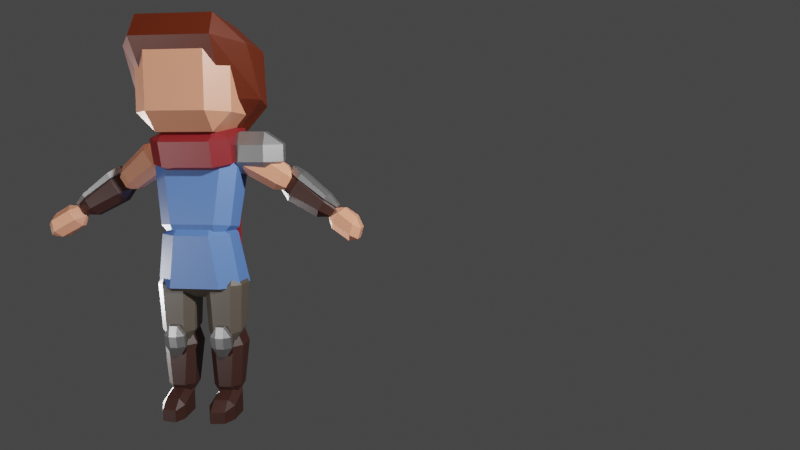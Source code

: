 # Source: Eben.blend  (saved by Blender 2.90.8; exported with 4.5.12 LTS)
import bpy
from mathutils import Matrix  # noqa: F401  (used for matrix-valued properties, if any)

bpy.ops.wm.read_factory_settings(use_empty=True)
scene = bpy.context.scene
scene.name = 'Scene'

# ---- collections
col_collection = bpy.data.collections.new('Collection'); scene.collection.children.link(col_collection)

# ---- materials (node trees are filled in below, after node groups)
mat_skin = bpy.data.materials.new('Skin')
mat_skin.alpha_threshold = 0.0
mat_skin.use_transparent_shadow = False
mat_skin.line_color = (0.0, 0.0, 0.0, 1.0)
mat_shirt = bpy.data.materials.new('Shirt')
mat_shirt.use_transparent_shadow = False
mat_pants = bpy.data.materials.new('Pants')
mat_pants.use_transparent_shadow = False
mat_leather = bpy.data.materials.new('Leather')
mat_leather.use_transparent_shadow = False
mat_material = bpy.data.materials.new('Material')
mat_material.use_transparent_shadow = False
mat_metal = bpy.data.materials.new('Metal')
mat_metal.use_transparent_shadow = False
mat_hair = bpy.data.materials.new('Hair')
mat_hair.use_transparent_shadow = False

# ---- material node trees
mat_skin.use_nodes = True; mat_skin.node_tree.nodes.clear()
_N = mat_skin.node_tree.nodes; _L = mat_skin.node_tree.links
n0 = _N.new('ShaderNodeOutputMaterial'); n0.name = 'Material Output'; n0.location = (300, 300)
n1 = _N.new('ShaderNodeBsdfPrincipled'); n1.name = 'Principled BSDF'; n1.location = (10, 300)
n1.distribution = 'GGX'
n1.subsurface_method = 'BURLEY'
n1.inputs[0].default_value = (0.5587, 0.2242, 0.133, 1.0)
n1.inputs[2].default_value = 0.4
n1.inputs[3].default_value = 1.45
n1.inputs[27].default_value = (0.0, 0.0, 0.0, 1.0)
n1.inputs[28].default_value = 1.0
_L.new(n1.outputs[0], n0.inputs[0])
n0.is_active_output = True
mat_shirt.use_nodes = True; mat_shirt.node_tree.nodes.clear()
_N = mat_shirt.node_tree.nodes; _L = mat_shirt.node_tree.links
n0 = _N.new('ShaderNodeBsdfPrincipled'); n0.name = 'Principled BSDF'; n0.location = (10, 300)
n0.distribution = 'GGX'
n0.subsurface_method = 'BURLEY'
n0.inputs[0].default_value = (0.06308, 0.138, 0.3792, 1.0)
n0.inputs[3].default_value = 1.45
n0.inputs[27].default_value = (0.0, 0.0, 0.0, 1.0)
n0.inputs[28].default_value = 1.0
n1 = _N.new('ShaderNodeOutputMaterial'); n1.name = 'Material Output'; n1.location = (300, 300)
_L.new(n0.outputs[0], n1.inputs[0])
n1.is_active_output = True
mat_pants.use_nodes = True; mat_pants.node_tree.nodes.clear()
_N = mat_pants.node_tree.nodes; _L = mat_pants.node_tree.links
n0 = _N.new('ShaderNodeBsdfPrincipled'); n0.name = 'Principled BSDF'; n0.location = (10, 300)
n0.distribution = 'GGX'
n0.subsurface_method = 'BURLEY'
n0.inputs[0].default_value = (0.05956, 0.04827, 0.03651, 1.0)
n0.inputs[3].default_value = 1.45
n0.inputs[27].default_value = (0.0, 0.0, 0.0, 1.0)
n0.inputs[28].default_value = 1.0
n1 = _N.new('ShaderNodeOutputMaterial'); n1.name = 'Material Output'; n1.location = (300, 300)
_L.new(n0.outputs[0], n1.inputs[0])
n1.is_active_output = True
mat_leather.use_nodes = True; mat_leather.node_tree.nodes.clear()
_N = mat_leather.node_tree.nodes; _L = mat_leather.node_tree.links
n0 = _N.new('ShaderNodeBsdfPrincipled'); n0.name = 'Principled BSDF'; n0.location = (10, 300)
n0.distribution = 'GGX'
n0.subsurface_method = 'BURLEY'
n0.inputs[0].default_value = (0.02539, 0.007355, 0.004765, 1.0)
n0.inputs[3].default_value = 1.45
n0.inputs[27].default_value = (0.0, 0.0, 0.0, 1.0)
n0.inputs[28].default_value = 1.0
n1 = _N.new('ShaderNodeOutputMaterial'); n1.name = 'Material Output'; n1.location = (300, 300)
_L.new(n0.outputs[0], n1.inputs[0])
n1.is_active_output = True
mat_material.use_nodes = True; mat_material.node_tree.nodes.clear()
_N = mat_material.node_tree.nodes; _L = mat_material.node_tree.links
n0 = _N.new('ShaderNodeBsdfPrincipled'); n0.name = 'Principled BSDF'; n0.location = (10, 300)
n0.distribution = 'GGX'
n0.subsurface_method = 'BURLEY'
n0.inputs[0].default_value = (0.1679, 0.007531, 0.01087, 1.0)
n0.inputs[3].default_value = 1.45
n0.inputs[27].default_value = (0.0, 0.0, 0.0, 1.0)
n0.inputs[28].default_value = 1.0
n1 = _N.new('ShaderNodeOutputMaterial'); n1.name = 'Material Output'; n1.location = (300, 300)
_L.new(n0.outputs[0], n1.inputs[0])
n1.is_active_output = True
mat_metal.use_nodes = True; mat_metal.node_tree.nodes.clear()
_N = mat_metal.node_tree.nodes; _L = mat_metal.node_tree.links
n0 = _N.new('ShaderNodeBsdfPrincipled'); n0.name = 'Principled BSDF'; n0.location = (10, 300)
n0.distribution = 'GGX'
n0.subsurface_method = 'BURLEY'
n0.inputs[0].default_value = (0.3672, 0.3672, 0.3672, 1.0)
n0.inputs[1].default_value = 1.0
n0.inputs[3].default_value = 1.45
n0.inputs[27].default_value = (0.0, 0.0, 0.0, 1.0)
n0.inputs[28].default_value = 1.0
n1 = _N.new('ShaderNodeOutputMaterial'); n1.name = 'Material Output'; n1.location = (300, 300)
_L.new(n0.outputs[0], n1.inputs[0])
n1.is_active_output = True
mat_hair.use_nodes = True; mat_hair.node_tree.nodes.clear()
_N = mat_hair.node_tree.nodes; _L = mat_hair.node_tree.links
n0 = _N.new('ShaderNodeBsdfPrincipled'); n0.name = 'Principled BSDF'; n0.location = (10, 300)
n0.distribution = 'GGX'
n0.subsurface_method = 'BURLEY'
n0.inputs[0].default_value = (0.07658, 0.009109, 0.0, 1.0)
n0.inputs[3].default_value = 1.45
n0.inputs[27].default_value = (0.0, 0.0, 0.0, 1.0)
n0.inputs[28].default_value = 1.0
n1 = _N.new('ShaderNodeOutputMaterial'); n1.name = 'Material Output'; n1.location = (300, 300)
_L.new(n0.outputs[0], n1.inputs[0])
n1.is_active_output = True

# ---- world
world_world = bpy.data.worlds.new('World'); scene.world = world_world
world_world.use_nodes = True; world_world.node_tree.nodes.clear()
_N = world_world.node_tree.nodes; _L = world_world.node_tree.links
n0 = _N.new('ShaderNodeOutputWorld'); n0.name = 'World Output'; n0.location = (300, 300)
n1 = _N.new('ShaderNodeBackground'); n1.name = 'Background'; n1.location = (10, 300)
n1.inputs[0].default_value = (0.05088, 0.05088, 0.05088, 1.0)
_L.new(n1.outputs[0], n0.inputs[0])
n0.is_active_output = True
world_world.color = (0.05088, 0.05088, 0.05088)
world_world.use_sun_shadow = False
world_world.sun_shadow_jitter_overblur = 0.0

# ---- cameras
cam_camera = bpy.data.cameras.new('Camera')
cam_camera.clip_end = 100.0
cam_camera.lens = 28.0
cam_camera.ortho_scale = 7.314

# ---- lights
light_light = bpy.data.lights.new('Light', 'POINT')
light_light.transmission_factor = 0.0
light_light.energy = 1000.0
light_light.shadow_soft_size = 0.1
light_light.shadow_maximum_resolution = 0.006
light_light.use_absolute_resolution = True
light_light_001 = bpy.data.lights.new('Light.001', 'POINT')
light_light_001.transmission_factor = 0.0
light_light_001.energy = 1000.0
light_light_001.shadow_soft_size = 0.1
light_light_001.shadow_maximum_resolution = 0.006
light_light_001.use_absolute_resolution = True
light_light_002 = bpy.data.lights.new('Light.002', 'POINT')
light_light_002.transmission_factor = 0.0
light_light_002.energy = 100.0
light_light_002.shadow_soft_size = 0.1
light_light_002.shadow_maximum_resolution = 0.006
light_light_002.use_absolute_resolution = True

# ---- meshes
me_cube_002 = bpy.data.meshes.new('Cube.002')
me_cube_002.from_pydata([(0.08364, 0.004079, 0.886), (0.07634, -0.07091, 0.9363), (0.1659, -0.05705, 0.8821), (0.1279, 0.007078, 0.578), (0.1199, 0.05228, 0.634), (0.2019, -0.009358, 0.632), (0.1659, -0.1625, 0.877), (0.07634, -0.1721, 0.9314), (0.08375, -0.223, 0.8742), (0.2019, -0.1422, 0.6256), (0.1198, -0.2026, 0.6226), (0.1279, -0.1333, 0.5712), (0.1351, 0.1069, 1.709), (0.1351, 0.01958, 1.796), (0.2224, 0.01958, 1.709), (0.1351, 0.01958, 1.349), (0.1351, 0.1069, 1.436), (0.2224, 0.01958, 1.436), (0.2224, -0.2536, 1.709), (0.1351, -0.2536, 1.796), (0.1351, -0.3409, 1.709), (0.2224, -0.2536, 1.436), (0.1351, -0.3409, 1.436), (0.1351, -0.2536, 1.349), (0.1352, 0.04436, 1.168), (0.1447, 0.01582, 1.251), (0.2007, -0.004542, 1.174), (0.09536, -0.06892, 0.827), (0.1036, -0.001761, 0.8971), (0.1693, -0.05032, 0.9042), (0.2007, -0.1415, 1.192), (0.1447, -0.1293, 1.27), (0.135, -0.1895, 1.197), (0.1693, -0.1617, 0.9188), (0.1038, -0.2095, 0.9258), (0.09536, -0.1739, 0.8408), (0.07748, -0.1284, 0.3369), (0.07458, -0.1706, 0.4001), (0.03505, -0.1314, 0.4081), (0.06469, -0.1805, 0.634), (0.06155, -0.1441, 0.7053), (0.02516, -0.1409, 0.634), (0.07748, -0.05086, 0.3531), (0.03471, -0.04829, 0.4254), (0.07432, -0.008406, 0.4326), (0.06155, -0.03519, 0.7053), (0.06499, 0.0009194, 0.634), (0.02544, -0.03863, 0.634), (0.1545, -0.1284, 0.3369), (0.1969, -0.1314, 0.4081), (0.1574, -0.1706, 0.4001), (0.1704, -0.1441, 0.7053), (0.1673, -0.1805, 0.634), (0.2068, -0.1409, 0.634), (0.1545, -0.05086, 0.3531), (0.1576, -0.008406, 0.4326), (0.1973, -0.04829, 0.4254), (0.1704, -0.03519, 0.7053), (0.2065, -0.03863, 0.634), (0.167, 0.0009194, 0.634), (0.09111, -0.1149, 0.06566), (0.08606, -0.1517, 0.1372), (0.04891, -0.1149, 0.1364), (0.07101, -0.1517, 0.3348), (0.06515, -0.1149, 0.4064), (0.03374, -0.1149, 0.3356), (0.09111, -0.06518, 0.06566), (0.04891, -0.05594, 0.1364), (0.08625, -0.01792, 0.1343), (0.06515, -0.01326, 0.4064), (0.07075, 0.01309, 0.3378), (0.03374, -0.0256, 0.3356), (0.1409, -0.1149, 0.06566), (0.1831, -0.1149, 0.1364), (0.1459, -0.1517, 0.1372), (0.1668, -0.1149, 0.4064), (0.161, -0.1517, 0.3348), (0.1982, -0.1149, 0.3356), (0.1409, -0.06518, 0.06566), (0.1457, -0.01792, 0.1343), (0.1831, -0.05594, 0.1364), (0.1668, -0.01326, 0.4064), (0.1982, -0.0256, 0.3356), (0.1612, 0.01309, 0.3378), (0.08806, -0.206, -0.009628), (0.08485, -0.2598, -0.004454), (0.06028, -0.2107, -0.004454), (0.08485, -0.2598, 0.05034), (0.08746, -0.215, 0.09295), (0.06028, -0.2107, 0.06296), (0.09425, -0.08666, -0.009628), (0.06673, -0.08639, -0.004454), (0.09688, -0.0334, -0.004454), (0.09467, -0.07783, 0.1409), (0.09688, -0.0334, 0.1287), (0.06673, -0.08639, 0.1052), (0.1517, -0.1969, -0.009628), (0.1791, -0.1932, -0.004454), (0.1517, -0.2503, -0.004454), (0.1517, -0.2069, 0.09369), (0.1517, -0.2503, 0.05034), (0.1791, -0.1932, 0.06364), (0.1517, -0.08666, -0.009628), (0.1517, -0.0334, -0.004454), (0.1791, -0.08666, -0.004454), (0.1517, -0.07673, 0.1401), (0.1791, -0.08666, 0.1028), (0.1517, -0.0334, 0.1287), (0.4213, -0.0328, 1.08), (0.3698, -0.08538, 1.111), (0.3441, -0.05178, 1.084), (0.2198, -0.1329, 1.2), (0.1566, -0.1167, 1.236), (0.1953, -0.09895, 1.172), (0.4159, -0.0008013, 1.082), (0.3369, -0.00868, 1.087), (0.3509, 0.02751, 1.119), (0.1419, -0.02903, 1.242), (0.1956, 0.01151, 1.21), (0.1828, -0.02456, 1.177), (0.4514, -0.03096, 1.126), (0.4166, -0.04735, 1.195), (0.4037, -0.08331, 1.163), (0.2052, -0.1137, 1.31), (0.2642, -0.1302, 1.268), (0.2781, -0.09388, 1.299), (0.446, 0.001041, 1.128), (0.3848, 0.02959, 1.171), (0.4094, -0.004252, 1.198), (0.1906, -0.02606, 1.316), (0.2657, -0.0195, 1.304), (0.24, 0.01423, 1.278), (0.6285, -0.0648, 0.9556), (0.5696, -0.09335, 0.9876), (0.5546, -0.05876, 0.9551), (0.4279, -0.07762, 1.062), (0.3755, -0.03673, 1.088), (0.4115, -0.04288, 1.03), (0.6322, -0.02784, 0.9531), (0.5586, -0.01897, 0.9524), (0.5807, 0.01598, 0.9801), (0.3806, 0.01354, 1.085), (0.4397, 0.03917, 1.054), (0.4163, 0.004438, 1.027), (0.6487, -0.06471, 0.9869), (0.6189, -0.05847, 1.055), (0.5955, -0.09324, 1.028), (0.4239, -0.03651, 1.163), (0.4696, -0.07743, 1.126), (0.4917, -0.04252, 1.154), (0.6525, -0.02775, 0.9844), (0.6066, 0.0161, 1.02), (0.623, -0.01868, 1.052), (0.429, 0.01376, 1.16), (0.4966, 0.0048, 1.151), (0.4814, 0.03936, 1.118), (0.7763, -0.1092, 0.907), (0.7429, -0.1425, 0.9288), (0.7511, -0.09169, 0.9623), (0.6708, -0.1157, 0.9785), (0.643, -0.0563, 0.9978), (0.6937, -0.0687, 1.002), (0.7752, -0.02455, 0.9075), (0.7503, -0.02777, 0.9628), (0.739, 0.01743, 0.9311), (0.6449, -0.03835, 0.9966), (0.6835, 0.01246, 0.9697), (0.697, -0.03472, 0.9996), (0.7621, -0.1112, 0.8573), (0.7174, -0.09816, 0.8475), (0.7282, -0.1459, 0.8789), (0.6119, -0.05644, 0.9497), (0.6412, -0.1145, 0.9321), (0.6287, -0.0678, 0.9015), (0.7609, -0.02652, 0.8578), (0.7244, 0.01748, 0.8807), (0.7165, -0.03034, 0.8478), (0.6137, -0.03849, 0.9484), (0.632, -0.03656, 0.8995), (0.6539, 0.01049, 0.9237), (0.03364, -0.08402, 1.168), (0.07058, -0.09037, 1.233), (0.03364, -0.1271, 1.229), (0.03364, -0.1084, 1.417), (0.03364, -0.1388, 1.349), (0.07058, -0.1021, 1.352), (0.03364, -0.01614, 1.175), (0.03364, 0.01429, 1.243), (0.07058, -0.02248, 1.24), (0.03364, -0.04054, 1.424), (0.07058, -0.03419, 1.359), (0.03364, 0.002577, 1.363), (-0.08364, 0.004079, 0.886), (-0.07634, -0.07091, 0.9363), (-0.1659, -0.05705, 0.8821), (-0.1279, 0.007078, 0.578), (-0.1199, 0.05228, 0.634), (-0.2019, -0.009358, 0.632), (-0.1659, -0.1625, 0.877), (-0.07634, -0.1721, 0.9314), (-0.08375, -0.223, 0.8742), (-0.2019, -0.1422, 0.6256), (-0.1198, -0.2026, 0.6226), (-0.1279, -0.1333, 0.5712), (-0.1351, 0.1069, 1.709), (-0.1351, 0.01958, 1.796), (-0.2224, 0.01958, 1.709), (-0.1351, 0.01958, 1.349), (-0.1351, 0.1069, 1.436), (-0.2224, 0.01958, 1.436), (-0.2224, -0.2536, 1.709), (-0.1351, -0.2536, 1.796), (-0.1351, -0.3409, 1.709), (-0.2224, -0.2536, 1.436), (-0.1351, -0.3409, 1.436), (-0.1351, -0.2536, 1.349), (-0.1352, 0.04436, 1.168), (-0.1447, 0.01582, 1.251), (-0.2007, -0.004542, 1.174), (-0.09536, -0.06892, 0.827), (-0.1036, -0.001761, 0.8971), (-0.1693, -0.05032, 0.9042), (-0.2007, -0.1415, 1.192), (-0.1447, -0.1293, 1.27), (-0.135, -0.1895, 1.197), (-0.1693, -0.1617, 0.9188), (-0.1038, -0.2095, 0.9258), (-0.09536, -0.1739, 0.8408), (-0.07748, -0.1284, 0.3369), (-0.07458, -0.1706, 0.4001), (-0.03505, -0.1314, 0.4081), (-0.06469, -0.1805, 0.634), (-0.06155, -0.1441, 0.7053), (-0.02516, -0.1409, 0.634), (-0.07748, -0.05086, 0.3531), (-0.03471, -0.04829, 0.4254), (-0.07432, -0.008406, 0.4326), (-0.06155, -0.03519, 0.7053), (-0.06499, 0.0009194, 0.634), (-0.02544, -0.03863, 0.634), (-0.1545, -0.1284, 0.3369), (-0.1969, -0.1314, 0.4081), (-0.1574, -0.1706, 0.4001), (-0.1704, -0.1441, 0.7053), (-0.1673, -0.1805, 0.634), (-0.2068, -0.1409, 0.634), (-0.1545, -0.05086, 0.3531), (-0.1576, -0.008406, 0.4326), (-0.1973, -0.04829, 0.4254), (-0.1704, -0.03519, 0.7053), (-0.2065, -0.03863, 0.634), (-0.167, 0.0009194, 0.634), (-0.09111, -0.1149, 0.06566), (-0.08606, -0.1517, 0.1372), (-0.04891, -0.1149, 0.1364), (-0.07101, -0.1517, 0.3348), (-0.06515, -0.1149, 0.4064), (-0.03374, -0.1149, 0.3356), (-0.09111, -0.06518, 0.06566), (-0.04891, -0.05594, 0.1364), (-0.08625, -0.01792, 0.1343), (-0.06515, -0.01326, 0.4064), (-0.07075, 0.01309, 0.3378), (-0.03374, -0.0256, 0.3356), (-0.1409, -0.1149, 0.06566), (-0.1831, -0.1149, 0.1364), (-0.1459, -0.1517, 0.1372), (-0.1668, -0.1149, 0.4064), (-0.161, -0.1517, 0.3348), (-0.1982, -0.1149, 0.3356), (-0.1409, -0.06518, 0.06566), (-0.1457, -0.01792, 0.1343), (-0.1831, -0.05594, 0.1364), (-0.1668, -0.01326, 0.4064), (-0.1982, -0.0256, 0.3356), (-0.1612, 0.01309, 0.3378), (-0.08806, -0.206, -0.009628), (-0.08485, -0.2598, -0.004454), (-0.06028, -0.2107, -0.004454), (-0.08485, -0.2598, 0.05034), (-0.08746, -0.215, 0.09295), (-0.06028, -0.2107, 0.06296), (-0.09425, -0.08666, -0.009628), (-0.06673, -0.08639, -0.004454), (-0.09688, -0.0334, -0.004454), (-0.09467, -0.07783, 0.1409), (-0.09688, -0.0334, 0.1287), (-0.06673, -0.08639, 0.1052), (-0.1517, -0.1969, -0.009628), (-0.1791, -0.1932, -0.004454), (-0.1517, -0.2503, -0.004454), (-0.1517, -0.2069, 0.09369), (-0.1517, -0.2503, 0.05034), (-0.1791, -0.1932, 0.06364), (-0.1517, -0.08666, -0.009628), (-0.1517, -0.0334, -0.004454), (-0.1791, -0.08666, -0.004454), (-0.1517, -0.07673, 0.1401), (-0.1791, -0.08666, 0.1028), (-0.1517, -0.0334, 0.1287), (-0.4213, -0.0328, 1.08), (-0.3698, -0.08538, 1.111), (-0.3441, -0.05178, 1.084), (-0.2198, -0.1329, 1.2), (-0.1566, -0.1167, 1.236), (-0.1953, -0.09895, 1.172), (-0.4159, -0.0008013, 1.082), (-0.3369, -0.00868, 1.087), (-0.3509, 0.02751, 1.119), (-0.1419, -0.02903, 1.242), (-0.1956, 0.01151, 1.21), (-0.1828, -0.02456, 1.177), (-0.4514, -0.03096, 1.126), (-0.4166, -0.04735, 1.195), (-0.4037, -0.08331, 1.163), (-0.2052, -0.1137, 1.31), (-0.2642, -0.1302, 1.268), (-0.2781, -0.09388, 1.299), (-0.446, 0.001041, 1.128), (-0.3848, 0.02959, 1.171), (-0.4094, -0.004252, 1.198), (-0.1906, -0.02606, 1.316), (-0.2657, -0.0195, 1.304), (-0.24, 0.01423, 1.278), (-0.6285, -0.0648, 0.9556), (-0.5696, -0.09335, 0.9876), (-0.5546, -0.05876, 0.9551), (-0.4279, -0.07762, 1.062), (-0.3755, -0.03673, 1.088), (-0.4115, -0.04288, 1.03), (-0.6322, -0.02784, 0.9531), (-0.5586, -0.01897, 0.9524), (-0.5807, 0.01598, 0.9801), (-0.3806, 0.01354, 1.085), (-0.4397, 0.03917, 1.054), (-0.4163, 0.004438, 1.027), (-0.6487, -0.06471, 0.9869), (-0.6189, -0.05847, 1.055), (-0.5955, -0.09324, 1.028), (-0.4239, -0.03651, 1.163), (-0.4696, -0.07743, 1.126), (-0.4917, -0.04252, 1.154), (-0.6525, -0.02775, 0.9844), (-0.6066, 0.0161, 1.02), (-0.623, -0.01868, 1.052), (-0.429, 0.01376, 1.16), (-0.4966, 0.0048, 1.151), (-0.4814, 0.03936, 1.118), (-0.7763, -0.1092, 0.907), (-0.7429, -0.1425, 0.9288), (-0.7511, -0.09169, 0.9623), (-0.6708, -0.1157, 0.9785), (-0.643, -0.0563, 0.9978), (-0.6937, -0.0687, 1.002), (-0.7752, -0.02455, 0.9075), (-0.7503, -0.02777, 0.9628), (-0.739, 0.01743, 0.9311), (-0.6449, -0.03835, 0.9966), (-0.6835, 0.01246, 0.9697), (-0.697, -0.03472, 0.9996), (-0.7621, -0.1112, 0.8573), (-0.7174, -0.09816, 0.8475), (-0.7282, -0.1459, 0.8789), (-0.6119, -0.05644, 0.9497), (-0.6412, -0.1145, 0.9321), (-0.6287, -0.0678, 0.9015), (-0.7609, -0.02652, 0.8578), (-0.7244, 0.01748, 0.8807), (-0.7165, -0.03034, 0.8478), (-0.6137, -0.03849, 0.9484), (-0.632, -0.03656, 0.8995), (-0.6539, 0.01049, 0.9237), (-0.03364, -0.08402, 1.168), (-0.07058, -0.09037, 1.233), (-0.03364, -0.1271, 1.229), (-0.03364, -0.1084, 1.417), (-0.03364, -0.1388, 1.349), (-0.07058, -0.1021, 1.352), (-0.03364, -0.01614, 1.175), (-0.03364, 0.01429, 1.243), (-0.07058, -0.02248, 1.24), (-0.03364, -0.04054, 1.424), (-0.07058, -0.03419, 1.359), (-0.03364, 0.002577, 1.363), (0.0, 0.007078, 0.578), (0.0, 0.05228, 0.634), (0.0, -0.1721, 0.9314), (0.0, -0.223, 0.8742), (0.0, -0.1333, 0.5712), (0.0, -0.2026, 0.6226), (0.0, -0.07091, 0.9363), (0.0, 0.004079, 0.886), (1.863e-10, 0.01958, 1.349), (1.863e-10, 0.1069, 1.436), (1.863e-10, -0.2536, 1.796), (1.863e-10, -0.3409, 1.709), (1.863e-10, -0.2536, 1.349), (1.863e-10, -0.3409, 1.436), (1.863e-10, 0.01958, 1.796), (1.863e-10, 0.1069, 1.709), (0.0, -0.06892, 0.827), (0.0, -0.001761, 0.8971), (0.0, -0.1293, 1.27), (0.0, -0.1895, 1.197), (0.0, -0.1739, 0.8408), (0.0, -0.2095, 0.9258), (0.0, 0.01582, 1.251), (0.0, 0.04436, 1.168), (0.0, -0.01614, 1.175), (0.0, 0.01429, 1.243), (0.0, -0.04054, 1.424), (0.0, 0.002577, 1.363), (0.0, -0.08402, 1.168), (0.0, -0.1271, 1.229), (0.0, -0.1084, 1.417), (0.0, -0.1388, 1.349), (-0.1195, -0.1663, 1.171), (-0.1195, -0.2378, 1.188), (-0.1897, -0.1757, 1.205), (-0.1195, -0.27, 1.303), (-0.1195, -0.2174, 1.354), (-0.1897, -0.2079, 1.32), (-0.1195, 0.04517, 1.23), (-0.1897, 0.03572, 1.264), (-0.1195, 0.09782, 1.281), (-0.1195, -0.005908, 1.413), (-0.1195, 0.06564, 1.397), (-0.1897, 0.003542, 1.379), (0.1195, -0.1663, 1.171), (0.1897, -0.1757, 1.205), (0.1195, -0.2378, 1.188), (0.1195, -0.2174, 1.354), (0.1195, -0.27, 1.303), (0.1897, -0.2079, 1.32), (0.1195, 0.04517, 1.23), (0.1195, 0.09782, 1.281), (0.1897, 0.03572, 1.264), (0.1195, -0.005908, 1.413), (0.1897, 0.003542, 1.379), (0.1195, 0.06564, 1.397), (0.4, -0.06851, 1.217), (0.3245, -0.1369, 1.213), (0.3158, -0.07533, 1.16), (0.2085, -0.1531, 1.213), (0.1172, -0.1079, 1.218), (0.1999, -0.09148, 1.16), (0.389, 0.01039, 1.224), (0.3048, 0.003574, 1.167), (0.2977, 0.05554, 1.229), (0.1062, -0.02901, 1.225), (0.1817, 0.03939, 1.229), (0.1889, -0.01258, 1.167), (0.401, -0.07519, 1.297), (0.3183, -0.09162, 1.355), (0.3255, -0.1436, 1.292), (0.1182, -0.1146, 1.297), (0.2095, -0.1597, 1.292), (0.2024, -0.1078, 1.355), (0.39, 0.003709, 1.304), (0.2987, 0.04886, 1.309), (0.3073, -0.01272, 1.361), (0.1072, -0.03569, 1.304), (0.1914, -0.02887, 1.361), (0.1827, 0.0327, 1.309), (-0.1753, -0.03494, 1.376), (-0.1723, -0.2163, 1.498), (-0.3042, -0.08018, 1.505), (-0.184, -0.3745, 1.75), (-0.1776, -0.3186, 1.853), (-0.2904, -0.2252, 1.736), (-0.1809, 0.04791, 1.361), (-0.288, 0.0454, 1.482), (-0.1761, 0.1649, 1.459), (-0.1451, 0.04328, 1.862), (-0.1465, 0.1634, 1.745), (-0.2774, 0.04434, 1.743), (0.1754, -0.03494, 1.376), (0.303, -0.08014, 1.505), (0.1715, -0.2163, 1.498), (0.1744, -0.3186, 1.853), (0.1809, -0.3745, 1.75), (0.2883, -0.2252, 1.736), (0.1809, 0.04791, 1.361), (0.1761, 0.1649, 1.459), (0.2881, 0.0454, 1.482), (0.1443, 0.04328, 1.862), (0.2766, 0.04427, 1.743), (0.1465, 0.1634, 1.745), (0.09623, -0.1695, 0.2889), (0.09623, -0.196, 0.334), (0.06401, -0.1779, 0.3371), (0.09623, -0.2054, 0.3882), (0.09623, -0.1958, 0.4396), (0.06401, -0.1874, 0.3914), (0.09623, -0.1492, 0.2924), (0.06401, -0.1576, 0.3407), (0.09623, -0.1396, 0.3438), (0.09623, -0.1756, 0.4432), (0.09623, -0.1491, 0.3981), (0.06401, -0.1671, 0.3949), (0.1325, -0.1695, 0.2889), (0.1647, -0.1779, 0.3371), (0.1325, -0.196, 0.334), (0.1325, -0.1958, 0.4396), (0.1325, -0.2054, 0.3882), (0.1647, -0.1874, 0.3914), (0.1325, -0.1492, 0.2924), (0.1325, -0.1396, 0.3438), (0.1647, -0.1576, 0.3407), (0.1325, -0.1756, 0.4432), (0.1647, -0.1671, 0.3949), (0.1325, -0.1491, 0.3981), (-0.1325, -0.1695, 0.2889), (-0.1325, -0.196, 0.334), (-0.1647, -0.1779, 0.3371), (-0.1325, -0.2054, 0.3882), (-0.1325, -0.1958, 0.4396), (-0.1647, -0.1874, 0.3914), (-0.1325, -0.1492, 0.2924), (-0.1647, -0.1576, 0.3407), (-0.1325, -0.1396, 0.3438), (-0.1325, -0.1756, 0.4432), (-0.1325, -0.1491, 0.3981), (-0.1647, -0.1671, 0.3949), (-0.09623, -0.1695, 0.2889), (-0.06401, -0.1779, 0.3371), (-0.09623, -0.196, 0.334), (-0.09623, -0.1958, 0.4396), (-0.09623, -0.2054, 0.3882), (-0.06401, -0.1874, 0.3914), (-0.09623, -0.1492, 0.2924), (-0.09623, -0.1396, 0.3438), (-0.06401, -0.1576, 0.3407), (-0.09623, -0.1756, 0.4432), (-0.06401, -0.1671, 0.3949), (-0.09623, -0.1491, 0.3981), (0.652, -0.0648, 1.002), (0.5983, -0.09335, 1.042), (0.5945, -0.05876, 1.028), (0.4696, -0.07762, 1.136), (0.4223, -0.03673, 1.17), (0.4645, -0.04288, 1.123), (0.6555, -0.02784, 0.9994), (0.5983, -0.01897, 1.025), (0.6088, 0.01598, 1.034), (0.4271, 0.01354, 1.166), (0.4808, 0.03917, 1.127), (0.4691, 0.004438, 1.119), (0.6601, -0.06471, 1.013), (0.6204, -0.05847, 1.063), (0.6087, -0.09324, 1.056), (0.4418, -0.03651, 1.196), (0.4863, -0.07743, 1.159), (0.4968, -0.04252, 1.167), (0.6637, -0.02775, 1.011), (0.6192, 0.0161, 1.048), (0.6242, -0.01868, 1.06), (0.4466, 0.01376, 1.193), (0.5014, 0.0048, 1.163), (0.4975, 0.03936, 1.15), (-0.652, -0.0648, 1.002), (-0.5983, -0.09335, 1.042), (-0.5945, -0.05876, 1.028), (-0.4696, -0.07762, 1.136), (-0.4223, -0.03673, 1.17), (-0.4645, -0.04288, 1.123), (-0.6555, -0.02784, 0.9994), (-0.5983, -0.01897, 1.025), (-0.6088, 0.01598, 1.034), (-0.4271, 0.01354, 1.166), (-0.4808, 0.03917, 1.127), (-0.4691, 0.004438, 1.119), (-0.6601, -0.06471, 1.013), (-0.6204, -0.05847, 1.063), (-0.6087, -0.09324, 1.056), (-0.4418, -0.03651, 1.196), (-0.4863, -0.07743, 1.159), (-0.4968, -0.04252, 1.167), (-0.6637, -0.02775, 1.011), (-0.6192, 0.0161, 1.048), (-0.6242, -0.01868, 1.06), (-0.4466, 0.01376, 1.193), (-0.5014, 0.0048, 1.163), (-0.4975, 0.03936, 1.15), (0.0004833, 0.03475, 0.6538), (0.0004833, 0.03475, 1.291), (0.0004833, 0.0766, 0.6538), (0.0004833, 0.0766, 1.291), (0.1305, 0.03475, 0.6538), (0.1305, 0.03475, 1.291), (0.1305, 0.0766, 0.6538), (0.1305, 0.0766, 1.291), (0.0004833, 0.03475, 0.7813), (0.0004833, 0.03475, 0.9088), (0.0004833, 0.03475, 1.036), (0.0004833, 0.03475, 1.164), (0.0004833, 0.0766, 1.164), (0.0004833, 0.0766, 1.036), (0.0004833, 0.0766, 0.9088), (0.0004833, 0.0766, 0.7813), (0.1305, 0.0766, 1.164), (0.1305, 0.0766, 1.036), (0.1305, 0.0766, 0.9088), (0.1305, 0.0766, 0.7813), (0.1305, 0.03475, 1.164), (0.1305, 0.03475, 1.036), (0.1305, 0.03475, 0.9088), (0.1305, 0.03475, 0.7813)], [], [(384, 3, 11, 388), (5, 2, 6, 9), (0, 1, 2), (3, 4, 5), (6, 7, 8), (9, 10, 11), (2, 5, 4, 0), (8, 10, 9, 6), (1, 7, 6, 2), (388, 11, 10, 389), (390, 1, 0, 391), (11, 3, 5, 9), (385, 391, 0, 4), (392, 15, 23, 396), (17, 14, 18, 21), (12, 13, 14), (15, 16, 17), (18, 19, 20), (21, 22, 23), (14, 17, 16, 12), (20, 22, 21, 18), (13, 19, 18, 14), (396, 23, 22, 397), (398, 13, 12, 399), (23, 15, 17, 21), (393, 399, 12, 16), (400, 27, 35, 404), (29, 26, 30, 33), (24, 25, 26), (27, 28, 29), (30, 31, 32), (33, 34, 35), (26, 29, 28, 24), (32, 34, 33, 30), (25, 31, 30, 26), (404, 35, 34, 405), (406, 25, 24, 407), (35, 27, 29, 33), (401, 407, 24, 28), (50, 52, 39, 37), (56, 58, 53, 49), (57, 45, 40, 51), (38, 41, 47, 43), (44, 46, 59, 55), (36, 37, 38), (39, 40, 41), (42, 43, 44), (45, 46, 47), (48, 49, 50), (51, 52, 53), (54, 55, 56), (57, 58, 59), (42, 36, 38, 43), (37, 39, 41, 38), (40, 45, 47, 41), (46, 44, 43, 47), (54, 42, 44, 55), (45, 57, 59, 46), (58, 56, 55, 59), (48, 54, 56, 49), (57, 51, 53, 58), (52, 50, 49, 53), (36, 48, 50, 37), (51, 40, 39, 52), (42, 54, 48, 36), (74, 76, 63, 61), (80, 82, 77, 73), (81, 69, 64, 75), (62, 65, 71, 67), (68, 70, 83, 79), (60, 61, 62), (63, 64, 65), (66, 67, 68), (69, 70, 71), (72, 73, 74), (75, 76, 77), (78, 79, 80), (81, 82, 83), (66, 60, 62, 67), (61, 63, 65, 62), (64, 69, 71, 65), (70, 68, 67, 71), (78, 66, 68, 79), (69, 81, 83, 70), (82, 80, 79, 83), (72, 78, 80, 73), (81, 75, 77, 82), (76, 74, 73, 77), (60, 72, 74, 61), (75, 64, 63, 76), (66, 78, 72, 60), (98, 100, 87, 85), (104, 106, 101, 97), (105, 93, 88, 99), (86, 89, 95, 91), (92, 94, 107, 103), (84, 85, 86), (87, 88, 89), (90, 91, 92), (93, 94, 95), (96, 97, 98), (99, 100, 101), (102, 103, 104), (105, 106, 107), (90, 84, 86, 91), (85, 87, 89, 86), (88, 93, 95, 89), (94, 92, 91, 95), (102, 90, 92, 103), (93, 105, 107, 94), (106, 104, 103, 107), (96, 102, 104, 97), (105, 99, 101, 106), (100, 98, 97, 101), (84, 96, 98, 85), (99, 88, 87, 100), (90, 102, 96, 84), (122, 124, 111, 109), (128, 130, 125, 121), (129, 117, 112, 123), (110, 113, 119, 115), (116, 118, 131, 127), (108, 109, 110), (111, 112, 113), (114, 115, 116), (117, 118, 119), (120, 121, 122), (123, 124, 125), (126, 127, 128), (129, 130, 131), (114, 108, 110, 115), (109, 111, 113, 110), (112, 117, 119, 113), (118, 116, 115, 119), (126, 114, 116, 127), (117, 129, 131, 118), (130, 128, 127, 131), (120, 126, 128, 121), (129, 123, 125, 130), (124, 122, 121, 125), (108, 120, 122, 109), (123, 112, 111, 124), (114, 126, 120, 108), (146, 148, 135, 133), (152, 154, 149, 145), (153, 141, 136, 147), (134, 137, 143, 139), (140, 142, 155, 151), (132, 133, 134), (135, 136, 137), (138, 139, 140), (141, 142, 143), (144, 145, 146), (147, 148, 149), (150, 151, 152), (153, 154, 155), (138, 132, 134, 139), (133, 135, 137, 134), (136, 141, 143, 137), (142, 140, 139, 143), (150, 138, 140, 151), (141, 153, 155, 142), (154, 152, 151, 155), (144, 150, 152, 145), (153, 147, 149, 154), (148, 146, 145, 149), (132, 144, 146, 133), (147, 136, 135, 148), (138, 150, 144, 132), (170, 157, 159, 172), (176, 169, 173, 178), (177, 171, 160, 165), (158, 163, 167, 161), (164, 175, 179, 166), (156, 158, 157), (159, 161, 160), (162, 164, 163), (165, 167, 166), (168, 170, 169), (171, 173, 172), (174, 176, 175), (177, 179, 178), (162, 163, 158, 156), (157, 158, 161, 159), (160, 161, 167, 165), (166, 167, 163, 164), (174, 175, 164, 162), (165, 166, 179, 177), (178, 179, 175, 176), (168, 169, 176, 174), (177, 178, 173, 171), (172, 173, 169, 170), (156, 157, 170, 168), (171, 172, 159, 160), (162, 156, 168, 174), (188, 190, 185, 181), (409, 411, 191, 187), (180, 181, 182), (183, 184, 185), (186, 187, 188), (189, 190, 191), (410, 189, 191, 411), (190, 188, 187, 191), (180, 186, 188, 181), (189, 183, 185, 190), (184, 182, 181, 185), (412, 180, 182, 413), (408, 186, 180, 412), (183, 414, 415, 184), (182, 184, 415, 413), (189, 410, 414, 183), (186, 408, 409, 187), (34, 32, 403, 405), (25, 406, 402, 31), (31, 402, 403, 32), (27, 400, 401, 28), (22, 20, 395, 397), (13, 398, 394, 19), (19, 394, 395, 20), (15, 392, 393, 16), (10, 8, 387, 389), (1, 390, 386, 7), (7, 386, 387, 8), (3, 384, 385, 4), (384, 388, 203, 195), (197, 201, 198, 194), (192, 194, 193), (195, 197, 196), (198, 200, 199), (201, 203, 202), (194, 192, 196, 197), (200, 198, 201, 202), (193, 194, 198, 199), (388, 389, 202, 203), (390, 391, 192, 193), (203, 201, 197, 195), (385, 196, 192, 391), (392, 396, 215, 207), (209, 213, 210, 206), (204, 206, 205), (207, 209, 208), (210, 212, 211), (213, 215, 214), (206, 204, 208, 209), (212, 210, 213, 214), (205, 206, 210, 211), (396, 397, 214, 215), (398, 399, 204, 205), (215, 213, 209, 207), (393, 208, 204, 399), (400, 404, 227, 219), (221, 225, 222, 218), (216, 218, 217), (219, 221, 220), (222, 224, 223), (225, 227, 226), (218, 216, 220, 221), (224, 222, 225, 226), (217, 218, 222, 223), (404, 405, 226, 227), (406, 407, 216, 217), (227, 225, 221, 219), (401, 220, 216, 407), (242, 229, 231, 244), (248, 241, 245, 250), (249, 243, 232, 237), (230, 235, 239, 233), (236, 247, 251, 238), (228, 230, 229), (231, 233, 232), (234, 236, 235), (237, 239, 238), (240, 242, 241), (243, 245, 244), (246, 248, 247), (249, 251, 250), (234, 235, 230, 228), (229, 230, 233, 231), (232, 233, 239, 237), (238, 239, 235, 236), (246, 247, 236, 234), (237, 238, 251, 249), (250, 251, 247, 248), (240, 241, 248, 246), (249, 250, 245, 243), (244, 245, 241, 242), (228, 229, 242, 240), (243, 244, 231, 232), (234, 228, 240, 246), (266, 253, 255, 268), (272, 265, 269, 274), (273, 267, 256, 261), (254, 259, 263, 257), (260, 271, 275, 262), (252, 254, 253), (255, 257, 256), (258, 260, 259), (261, 263, 262), (264, 266, 265), (267, 269, 268), (270, 272, 271), (273, 275, 274), (258, 259, 254, 252), (253, 254, 257, 255), (256, 257, 263, 261), (262, 263, 259, 260), (270, 271, 260, 258), (261, 262, 275, 273), (274, 275, 271, 272), (264, 265, 272, 270), (273, 274, 269, 267), (268, 269, 265, 266), (252, 253, 266, 264), (267, 268, 255, 256), (258, 252, 264, 270), (290, 277, 279, 292), (296, 289, 293, 298), (297, 291, 280, 285), (278, 283, 287, 281), (284, 295, 299, 286), (276, 278, 277), (279, 281, 280), (282, 284, 283), (285, 287, 286), (288, 290, 289), (291, 293, 292), (294, 296, 295), (297, 299, 298), (282, 283, 278, 276), (277, 278, 281, 279), (280, 281, 287, 285), (286, 287, 283, 284), (294, 295, 284, 282), (285, 286, 299, 297), (298, 299, 295, 296), (288, 289, 296, 294), (297, 298, 293, 291), (292, 293, 289, 290), (276, 277, 290, 288), (291, 292, 279, 280), (282, 276, 288, 294), (314, 301, 303, 316), (320, 313, 317, 322), (321, 315, 304, 309), (302, 307, 311, 305), (308, 319, 323, 310), (300, 302, 301), (303, 305, 304), (306, 308, 307), (309, 311, 310), (312, 314, 313), (315, 317, 316), (318, 320, 319), (321, 323, 322), (306, 307, 302, 300), (301, 302, 305, 303), (304, 305, 311, 309), (310, 311, 307, 308), (318, 319, 308, 306), (309, 310, 323, 321), (322, 323, 319, 320), (312, 313, 320, 318), (321, 322, 317, 315), (316, 317, 313, 314), (300, 301, 314, 312), (315, 316, 303, 304), (306, 300, 312, 318), (338, 325, 327, 340), (344, 337, 341, 346), (345, 339, 328, 333), (326, 331, 335, 329), (332, 343, 347, 334), (324, 326, 325), (327, 329, 328), (330, 332, 331), (333, 335, 334), (336, 338, 337), (339, 341, 340), (342, 344, 343), (345, 347, 346), (330, 331, 326, 324), (325, 326, 329, 327), (328, 329, 335, 333), (334, 335, 331, 332), (342, 343, 332, 330), (333, 334, 347, 345), (346, 347, 343, 344), (336, 337, 344, 342), (345, 346, 341, 339), (340, 341, 337, 338), (324, 325, 338, 336), (339, 340, 327, 328), (330, 324, 336, 342), (362, 364, 351, 349), (368, 370, 365, 361), (369, 357, 352, 363), (350, 353, 359, 355), (356, 358, 371, 367), (348, 349, 350), (351, 352, 353), (354, 355, 356), (357, 358, 359), (360, 361, 362), (363, 364, 365), (366, 367, 368), (369, 370, 371), (354, 348, 350, 355), (349, 351, 353, 350), (352, 357, 359, 353), (358, 356, 355, 359), (366, 354, 356, 367), (357, 369, 371, 358), (370, 368, 367, 371), (360, 366, 368, 361), (369, 363, 365, 370), (364, 362, 361, 365), (348, 360, 362, 349), (363, 352, 351, 364), (354, 366, 360, 348), (380, 373, 377, 382), (409, 379, 383, 411), (372, 374, 373), (375, 377, 376), (378, 380, 379), (381, 383, 382), (410, 411, 383, 381), (382, 383, 379, 380), (372, 373, 380, 378), (381, 382, 377, 375), (376, 377, 373, 374), (412, 413, 374, 372), (408, 412, 372, 378), (375, 376, 415, 414), (374, 413, 415, 376), (381, 375, 414, 410), (378, 379, 409, 408), (226, 405, 403, 224), (217, 223, 402, 406), (223, 224, 403, 402), (219, 220, 401, 400), (214, 397, 395, 212), (205, 211, 394, 398), (211, 212, 395, 394), (207, 208, 393, 392), (202, 389, 387, 200), (193, 199, 386, 390), (199, 200, 387, 386), (195, 196, 385, 384), (430, 432, 419, 417), (436, 438, 433, 429), (437, 425, 420, 431), (418, 421, 427, 423), (424, 426, 439, 435), (416, 417, 418), (419, 420, 421), (422, 423, 424), (425, 426, 427), (428, 429, 430), (431, 432, 433), (434, 435, 436), (437, 438, 439), (422, 416, 418, 423), (417, 419, 421, 418), (420, 425, 427, 421), (426, 424, 423, 427), (434, 422, 424, 435), (425, 437, 439, 426), (438, 436, 435, 439), (428, 434, 436, 429), (437, 431, 433, 438), (432, 430, 429, 433), (416, 428, 430, 417), (431, 420, 419, 432), (422, 434, 428, 416), (454, 456, 443, 441), (460, 462, 457, 453), (461, 449, 444, 455), (442, 445, 451, 447), (448, 450, 463, 459), (440, 441, 442), (443, 444, 445), (446, 447, 448), (449, 450, 451), (452, 453, 454), (455, 456, 457), (458, 459, 460), (461, 462, 463), (446, 440, 442, 447), (441, 443, 445, 442), (444, 449, 451, 445), (450, 448, 447, 451), (458, 446, 448, 459), (449, 461, 463, 450), (462, 460, 459, 463), (452, 458, 460, 453), (461, 455, 457, 462), (456, 454, 453, 457), (440, 452, 454, 441), (455, 444, 443, 456), (446, 458, 452, 440), (478, 480, 467, 465), (484, 486, 481, 477), (485, 473, 468, 479), (466, 469, 475, 471), (472, 474, 487, 483), (464, 465, 466), (467, 468, 469), (470, 471, 472), (473, 474, 475), (476, 477, 478), (479, 480, 481), (482, 483, 484), (485, 486, 487), (470, 464, 466, 471), (465, 467, 469, 466), (468, 473, 475, 469), (474, 472, 471, 475), (482, 470, 472, 483), (473, 485, 487, 474), (486, 484, 483, 487), (476, 482, 484, 477), (485, 479, 481, 486), (480, 478, 477, 481), (464, 476, 478, 465), (479, 468, 467, 480), (470, 482, 476, 464), (502, 504, 491, 489), (508, 510, 505, 501), (509, 497, 492, 503), (490, 493, 499, 495), (496, 498, 511, 507), (488, 489, 490), (491, 492, 493), (494, 495, 496), (497, 498, 499), (500, 501, 502), (503, 504, 505), (506, 507, 508), (509, 510, 511), (494, 488, 490, 495), (489, 491, 493, 490), (492, 497, 499, 493), (498, 496, 495, 499), (506, 494, 496, 507), (497, 509, 511, 498), (510, 508, 507, 511), (500, 506, 508, 501), (509, 503, 505, 510), (504, 502, 501, 505), (488, 500, 502, 489), (503, 492, 491, 504), (494, 506, 500, 488), (526, 528, 515, 513), (532, 534, 529, 525), (533, 521, 516, 527), (514, 517, 523, 519), (520, 522, 535, 531), (512, 513, 514), (515, 516, 517), (518, 519, 520), (521, 522, 523), (524, 525, 526), (527, 528, 529), (530, 531, 532), (533, 534, 535), (518, 512, 514, 519), (513, 515, 517, 514), (516, 521, 523, 517), (522, 520, 519, 523), (530, 518, 520, 531), (521, 533, 535, 522), (534, 532, 531, 535), (524, 530, 532, 525), (533, 527, 529, 534), (528, 526, 525, 529), (512, 524, 526, 513), (527, 516, 515, 528), (518, 530, 524, 512), (550, 552, 539, 537), (556, 558, 553, 549), (557, 545, 540, 551), (538, 541, 547, 543), (544, 546, 559, 555), (536, 537, 538), (539, 540, 541), (542, 543, 544), (545, 546, 547), (548, 549, 550), (551, 552, 553), (554, 555, 556), (557, 558, 559), (542, 536, 538, 543), (537, 539, 541, 538), (540, 545, 547, 541), (546, 544, 543, 547), (554, 542, 544, 555), (545, 557, 559, 546), (558, 556, 555, 559), (548, 554, 556, 549), (557, 551, 553, 558), (552, 550, 549, 553), (536, 548, 550, 537), (551, 540, 539, 552), (542, 554, 548, 536), (574, 576, 563, 561), (580, 582, 577, 573), (581, 569, 564, 575), (562, 565, 571, 567), (568, 570, 583, 579), (560, 561, 562), (563, 564, 565), (566, 567, 568), (569, 570, 571), (572, 573, 574), (575, 576, 577), (578, 579, 580), (581, 582, 583), (566, 560, 562, 567), (561, 563, 565, 562), (564, 569, 571, 565), (570, 568, 567, 571), (578, 566, 568, 579), (569, 581, 583, 570), (582, 580, 579, 583), (572, 578, 580, 573), (581, 575, 577, 582), (576, 574, 573, 577), (560, 572, 574, 561), (575, 564, 563, 576), (566, 578, 572, 560), (595, 585, 587, 596), (596, 587, 591, 600), (600, 591, 589, 604), (604, 589, 585, 595), (586, 590, 588, 584), (591, 587, 585, 589), (588, 607, 592, 584), (607, 606, 593, 592), (606, 605, 594, 593), (605, 604, 595, 594), (590, 603, 607, 588), (603, 602, 606, 607), (602, 601, 605, 606), (601, 600, 604, 605), (586, 599, 603, 590), (599, 598, 602, 603), (598, 597, 601, 602), (597, 596, 600, 601), (584, 592, 599, 586), (592, 593, 598, 599), (593, 594, 597, 598), (594, 595, 596, 597)])
me_cube_002.polygons.foreach_set('material_index', [2, 1, 1, 2, 1, 2, 1, 1, 1, 2, 1, 2, 1, 0, 0, 0, 0, 0, 0, 0, 0, 0, 0, 0, 0, 0, 1, 1, 1, 1, 1, 1, 1, 1, 1, 1, 1, 1, 1, 2, 2, 2, 2, 2, 2, 2, 2, 2, 2, 2, 2, 2, 2, 2, 2, 2, 2, 2, 2, 2, 2, 2, 2, 2, 2, 3, 3, 3, 3, 3, 3, 3, 3, 3, 3, 3, 3, 3, 3, 3, 3, 3, 3, 3, 3, 3, 3, 3, 3, 3, 3, 3, 3, 3, 3, 3, 3, 3, 3, 3, 3, 3, 3, 3, 3, 3, 3, 3, 3, 3, 3, 3, 3, 3, 3, 3, 3, 0, 0, 0, 0, 0, 0, 0, 0, 0, 0, 0, 0, 0, 0, 0, 0, 0, 0, 0, 0, 0, 0, 0, 0, 0, 0, 3, 3, 3, 3, 3, 3, 3, 3, 3, 3, 3, 3, 3, 3, 3, 3, 3, 3, 3, 3, 3, 3, 3, 3, 3, 3, 0, 0, 0, 0, 0, 0, 0, 0, 0, 0, 0, 0, 0, 0, 0, 0, 0, 0, 0, 0, 0, 0, 0, 0, 0, 0, 0, 0, 0, 0, 0, 0, 0, 0, 0, 0, 0, 0, 0, 0, 0, 0, 0, 1, 1, 1, 1, 0, 0, 0, 0, 1, 1, 1, 2, 2, 1, 1, 2, 1, 2, 1, 1, 1, 2, 1, 2, 1, 0, 0, 0, 0, 0, 0, 0, 0, 0, 0, 0, 0, 0, 1, 1, 1, 1, 1, 1, 1, 1, 1, 1, 1, 1, 1, 2, 2, 2, 2, 2, 2, 2, 2, 2, 2, 2, 2, 2, 2, 2, 2, 2, 2, 2, 2, 2, 2, 2, 2, 2, 2, 3, 3, 3, 3, 3, 3, 3, 3, 3, 3, 3, 3, 3, 3, 3, 3, 3, 3, 3, 3, 3, 3, 3, 3, 3, 3, 3, 3, 3, 3, 3, 3, 3, 3, 3, 3, 3, 3, 3, 3, 3, 3, 3, 3, 3, 3, 3, 3, 3, 3, 3, 3, 0, 0, 0, 0, 0, 0, 0, 0, 0, 0, 0, 0, 0, 0, 0, 0, 0, 0, 0, 0, 0, 0, 0, 0, 0, 0, 3, 3, 3, 3, 3, 3, 3, 3, 3, 3, 3, 3, 3, 3, 3, 3, 3, 3, 3, 3, 3, 3, 3, 3, 3, 3, 0, 0, 0, 0, 0, 0, 0, 0, 0, 0, 0, 0, 0, 0, 0, 0, 0, 0, 0, 0, 0, 0, 0, 0, 0, 0, 0, 0, 0, 0, 0, 0, 0, 0, 0, 0, 0, 0, 0, 0, 0, 0, 0, 1, 1, 1, 1, 0, 0, 0, 0, 1, 1, 1, 2, 4, 4, 4, 4, 4, 4, 4, 4, 4, 4, 4, 4, 4, 4, 4, 4, 4, 4, 4, 4, 4, 4, 4, 4, 4, 4, 5, 5, 5, 5, 5, 5, 5, 5, 5, 5, 5, 5, 5, 5, 5, 5, 5, 5, 5, 5, 5, 5, 5, 5, 5, 5, 6, 6, 6, 6, 6, 6, 6, 6, 6, 6, 6, 6, 6, 6, 6, 6, 6, 6, 6, 6, 6, 6, 6, 6, 6, 6, 5, 5, 5, 5, 5, 5, 5, 5, 5, 5, 5, 5, 5, 5, 5, 5, 5, 5, 5, 5, 5, 5, 5, 5, 5, 5, 5, 5, 5, 5, 5, 5, 5, 5, 5, 5, 5, 5, 5, 5, 5, 5, 5, 5, 5, 5, 5, 5, 5, 5, 5, 5, 5, 5, 5, 5, 5, 5, 5, 5, 5, 5, 5, 5, 5, 5, 5, 5, 5, 5, 5, 5, 5, 5, 5, 5, 5, 5, 5, 5, 5, 5, 5, 5, 5, 5, 5, 5, 5, 5, 5, 5, 5, 5, 5, 5, 5, 5, 5, 5, 5, 5, 5, 5, 4, 4, 4, 4, 4, 4, 4, 4, 4, 4, 4, 4, 4, 4, 4, 4, 4, 4, 4, 4, 4, 4])
_uv = me_cube_002.uv_layers.new(name='UVMap')
_uv.uv.foreach_set('vector', [0.702, 0.4085, 0.7227, 0.3734, 0.7613, 0.3961, 0.7406, 0.4313, 0.529, 0.7093, 0.5803, 0.6455, 0.6092, 0.6627, 0.5654, 0.731, 0.5778, 0.6037, 0.6005, 0.6186, 0.5688, 0.6336, 0.4932, 0.5741, 0.5137, 0.5783, 0.4978, 0.603, 0.6288, 0.67, 0.6283, 0.6351, 0.6487, 0.6461, 0.6901, 0.7179, 0.7015, 0.6903, 0.7187, 0.7093, 0.5688, 0.6336, 0.4978, 0.603, 0.5137, 0.5783, 0.5778, 0.6037, 0.6487, 0.6461, 0.7015, 0.6903, 0.6901, 0.7179, 0.6288, 0.67, 0.6005, 0.6186, 0.6283, 0.6351, 0.6092, 0.6627, 0.5803, 0.6455, 0.7438, 0.6757, 0.7187, 0.7093, 0.7015, 0.6903, 0.7199, 0.6615, 0.6131, 0.5982, 0.6005, 0.6186, 0.5778, 0.6037, 0.5903, 0.5847, 0.5487, 0.7552, 0.5102, 0.7322, 0.529, 0.7093, 0.5654, 0.731, 0.5297, 0.5487, 0.5903, 0.5847, 0.5778, 0.6037, 0.5137, 0.5783, 0.03539, 0.1129, 0.0003829, 0.07116, 0.08475, 0.0003829, 0.1198, 0.04211, 0.376, 0.5198, 0.3054, 0.4352, 0.39, 0.3647, 0.4605, 0.4492, 0.2348, 0.4207, 0.2735, 0.397, 0.2696, 0.4478, 0.1383, 0.5138, 0.1659, 0.4768, 0.1908, 0.5169, 0.4098, 0.3307, 0.3581, 0.3264, 0.3861, 0.291, 0.488, 0.2636, 0.4541, 0.2365, 0.4924, 0.2137, 0.2696, 0.4478, 0.1908, 0.5169, 0.1659, 0.4768, 0.2348, 0.4207, 0.3861, 0.291, 0.4541, 0.2365, 0.488, 0.2636, 0.4098, 0.3307, 0.2735, 0.397, 0.3581, 0.3264, 0.39, 0.3647, 0.3054, 0.4352, 0.4609, 0.1708, 0.4924, 0.2137, 0.4541, 0.2365, 0.4264, 0.1997, 0.2407, 0.355, 0.2735, 0.397, 0.2348, 0.4207, 0.2064, 0.3837, 0.4924, 0.4875, 0.4079, 0.558, 0.376, 0.5198, 0.4605, 0.4492, 0.1351, 0.4433, 0.2064, 0.3837, 0.2348, 0.4207, 0.1659, 0.4768, 0.5125, 0.04505, 0.4932, 0.0218, 0.519, 0.0003829, 0.5383, 0.02363, 0.7569, 0.3476, 0.6997, 0.2818, 0.7338, 0.2543, 0.7846, 0.3253, 0.6548, 0.2715, 0.678, 0.2599, 0.6707, 0.2892, 0.5676, 0.3309, 0.5897, 0.3121, 0.602, 0.3333, 0.7446, 0.2285, 0.7141, 0.2308, 0.7312, 0.2087, 0.8033, 0.1703, 0.7849, 0.1536, 0.8066, 0.136, 0.6707, 0.2892, 0.602, 0.3333, 0.5897, 0.3121, 0.6548, 0.2715, 0.7312, 0.2087, 0.7849, 0.1536, 0.8033, 0.1703, 0.7446, 0.2285, 0.678, 0.2599, 0.7141, 0.2308, 0.7338, 0.2543, 0.6997, 0.2818, 0.7884, 0.1124, 0.8066, 0.136, 0.7849, 0.1536, 0.7669, 0.1299, 0.6509, 0.2247, 0.678, 0.2599, 0.6548, 0.2715, 0.6305, 0.2414, 0.8066, 0.3516, 0.7804, 0.3727, 0.7569, 0.3476, 0.7846, 0.3253, 0.5705, 0.2904, 0.6305, 0.2414, 0.6548, 0.2715, 0.5897, 0.3121, 0.7795, 0.8605, 0.8099, 0.8325, 0.8218, 0.8465, 0.7892, 0.8719, 0.7952, 0.7646, 0.8249, 0.7949, 0.8094, 0.8087, 0.7803, 0.7732, 0.8362, 0.8065, 0.851, 0.823, 0.8345, 0.8378, 0.8198, 0.8213, 0.8779, 0.8824, 0.8458, 0.8495, 0.8613, 0.8356, 0.8882, 0.8685, 0.8865, 0.788, 0.8607, 0.8116, 0.8493, 0.798, 0.8769, 0.7767, 0.7787, 0.8821, 0.7892, 0.8719, 0.7958, 0.8805, 0.8218, 0.8465, 0.8345, 0.8378, 0.8295, 0.8536, 0.8995, 0.7771, 0.8954, 0.7935, 0.8865, 0.788, 0.851, 0.823, 0.8607, 0.8116, 0.8669, 0.8202, 0.7677, 0.87, 0.7718, 0.8526, 0.7795, 0.8605, 0.8198, 0.8213, 0.8099, 0.8325, 0.804, 0.8239, 0.8893, 0.7656, 0.8769, 0.7767, 0.8729, 0.7672, 0.8362, 0.8065, 0.8415, 0.7905, 0.8493, 0.798, 0.8995, 0.8812, 0.89, 0.8942, 0.8779, 0.8824, 0.8882, 0.8685, 0.7892, 0.8719, 0.8218, 0.8465, 0.8295, 0.8536, 0.7958, 0.8805, 0.8345, 0.8378, 0.851, 0.823, 0.8613, 0.8356, 0.8458, 0.8495, 0.8607, 0.8116, 0.8865, 0.788, 0.8954, 0.7935, 0.8669, 0.8202, 0.8893, 0.7656, 0.8995, 0.7771, 0.8865, 0.788, 0.8769, 0.7767, 0.851, 0.823, 0.8362, 0.8065, 0.8493, 0.798, 0.8607, 0.8116, 0.8415, 0.7905, 0.8729, 0.7672, 0.8769, 0.7767, 0.8493, 0.798, 0.7699, 0.7599, 0.7838, 0.7519, 0.7952, 0.7646, 0.7803, 0.7732, 0.8362, 0.8065, 0.8198, 0.8213, 0.8094, 0.8087, 0.8249, 0.7949, 0.8099, 0.8325, 0.7795, 0.8605, 0.7718, 0.8526, 0.804, 0.8239, 0.7787, 0.8821, 0.7677, 0.87, 0.7795, 0.8605, 0.7892, 0.8719, 0.8198, 0.8213, 0.8345, 0.8378, 0.8218, 0.8465, 0.8099, 0.8325, 0.7759, 0.7383, 0.7838, 0.7519, 0.7699, 0.7599, 0.762, 0.7464, 0.6349, 0.7905, 0.663, 0.8117, 0.6522, 0.8239, 0.6277, 0.7987, 0.7213, 0.7842, 0.6999, 0.8193, 0.686, 0.8076, 0.7121, 0.7765, 0.6917, 0.833, 0.6784, 0.8488, 0.6625, 0.8355, 0.6758, 0.8197, 0.6263, 0.8787, 0.6524, 0.8476, 0.6663, 0.8593, 0.6355, 0.8864, 0.7187, 0.8775, 0.6903, 0.8558, 0.7009, 0.844, 0.7257, 0.8696, 0.6159, 0.7884, 0.6277, 0.7987, 0.6197, 0.8052, 0.6522, 0.8239, 0.6625, 0.8355, 0.6469, 0.8322, 0.7307, 0.8875, 0.7142, 0.8862, 0.7187, 0.8775, 0.6784, 0.8488, 0.6903, 0.8558, 0.6839, 0.8636, 0.6226, 0.7803, 0.6402, 0.7817, 0.6349, 0.7905, 0.6758, 0.8197, 0.663, 0.8117, 0.6703, 0.8053, 0.7371, 0.8798, 0.7257, 0.8696, 0.7336, 0.864, 0.6917, 0.833, 0.7078, 0.8363, 0.7009, 0.844, 0.6233, 0.898, 0.6155, 0.8915, 0.6263, 0.8787, 0.6355, 0.8864, 0.6277, 0.7987, 0.6522, 0.8239, 0.6469, 0.8322, 0.6197, 0.8052, 0.6625, 0.8355, 0.6784, 0.8488, 0.6663, 0.8593, 0.6524, 0.8476, 0.6903, 0.8558, 0.7187, 0.8775, 0.7142, 0.8862, 0.6839, 0.8636, 0.7371, 0.8798, 0.7307, 0.8875, 0.7187, 0.8775, 0.7257, 0.8696, 0.6784, 0.8488, 0.6917, 0.833, 0.7009, 0.844, 0.6903, 0.8558, 0.7078, 0.8363, 0.7336, 0.864, 0.7257, 0.8696, 0.7009, 0.844, 0.7229, 0.7637, 0.7306, 0.7702, 0.7213, 0.7842, 0.7121, 0.7765, 0.6917, 0.833, 0.6758, 0.8197, 0.686, 0.8076, 0.6999, 0.8193, 0.663, 0.8117, 0.6349, 0.7905, 0.6402, 0.7817, 0.6703, 0.8053, 0.6159, 0.7884, 0.6226, 0.7803, 0.6349, 0.7905, 0.6277, 0.7987, 0.6758, 0.8197, 0.6625, 0.8355, 0.6522, 0.8239, 0.663, 0.8117, 0.7371, 0.7624, 0.7306, 0.7702, 0.7229, 0.7637, 0.7294, 0.7559, 0.4499, 0.8382, 0.4413, 0.8315, 0.4495, 0.821, 0.4581, 0.8277, 0.4291, 0.8648, 0.4123, 0.8517, 0.4315, 0.8398, 0.4421, 0.8481, 0.4129, 0.8122, 0.4182, 0.8046, 0.4395, 0.8161, 0.4322, 0.8247, 0.4648, 0.8191, 0.4543, 0.8108, 0.4629, 0.7862, 0.48, 0.7996, 0.4151, 0.8827, 0.3943, 0.8664, 0.401, 0.8579, 0.4218, 0.8741, 0.465, 0.8358, 0.4581, 0.8277, 0.4684, 0.8312, 0.4495, 0.821, 0.4395, 0.8161, 0.4448, 0.8111, 0.4805, 0.8536, 0.4845, 0.8498, 0.4875, 0.8615, 0.4182, 0.8046, 0.4113, 0.7996, 0.424, 0.7989, 0.4573, 0.8458, 0.4538, 0.8501, 0.4499, 0.8382, 0.4322, 0.8247, 0.4413, 0.8315, 0.4286, 0.8315, 0.4723, 0.8614, 0.4796, 0.869, 0.4684, 0.8653, 0.4129, 0.8122, 0.4107, 0.8202, 0.4057, 0.809, 0.4805, 0.8536, 0.465, 0.8358, 0.4684, 0.8312, 0.4845, 0.8498, 0.4581, 0.8277, 0.4495, 0.821, 0.4543, 0.8108, 0.4648, 0.8191, 0.4395, 0.8161, 0.4182, 0.8046, 0.424, 0.7989, 0.4448, 0.8111, 0.4666, 0.7738, 0.4875, 0.7901, 0.48, 0.7996, 0.4629, 0.7862, 0.4723, 0.8614, 0.4805, 0.8536, 0.4875, 0.8615, 0.4796, 0.869, 0.4182, 0.8046, 0.4129, 0.8122, 0.4057, 0.809, 0.4113, 0.7996, 0.4123, 0.8517, 0.4291, 0.8648, 0.4218, 0.8741, 0.401, 0.8579, 0.4573, 0.8458, 0.4723, 0.8614, 0.4684, 0.8653, 0.4538, 0.8501, 0.4129, 0.8122, 0.4322, 0.8247, 0.4286, 0.8315, 0.4107, 0.8202, 0.4413, 0.8315, 0.4499, 0.8382, 0.4421, 0.8481, 0.4315, 0.8398, 0.465, 0.8358, 0.4573, 0.8458, 0.4499, 0.8382, 0.4581, 0.8277, 0.4322, 0.8247, 0.4395, 0.8161, 0.4495, 0.821, 0.4413, 0.8315, 0.4805, 0.8536, 0.4723, 0.8614, 0.4573, 0.8458, 0.465, 0.8358, 0.906, 0.1021, 0.882, 0.08162, 0.892, 0.07118, 0.9136, 0.09408, 0.825, 0.1035, 0.8472, 0.07391, 0.8588, 0.08435, 0.8317, 0.1095, 0.8567, 0.06133, 0.869, 0.04767, 0.8827, 0.05997, 0.8704, 0.07362, 0.9143, 0.01782, 0.8921, 0.04738, 0.8805, 0.03694, 0.9076, 0.01177, 0.8334, 0.01919, 0.8573, 0.03968, 0.8473, 0.05011, 0.8258, 0.02721, 0.9244, 0.1041, 0.9136, 0.09408, 0.9211, 0.08887, 0.892, 0.07118, 0.8827, 0.05997, 0.8983, 0.06379, 0.8224, 0.008971, 0.8382, 0.0113, 0.8334, 0.01919, 0.869, 0.04767, 0.8573, 0.03968, 0.8641, 0.03294, 0.917, 0.1123, 0.9012, 0.11, 0.906, 0.1021, 0.8704, 0.07362, 0.882, 0.08162, 0.8752, 0.08836, 0.8149, 0.0172, 0.8258, 0.02721, 0.8183, 0.03242, 0.8567, 0.06133, 0.841, 0.05751, 0.8473, 0.05011, 0.9194, 0.0003829, 0.9244, 0.004874, 0.9143, 0.01782, 0.9076, 0.01177, 0.9136, 0.09408, 0.892, 0.07118, 0.8983, 0.06379, 0.9211, 0.08887, 0.8827, 0.05997, 0.869, 0.04767, 0.8805, 0.03694, 0.8921, 0.04738, 0.8573, 0.03968, 0.8334, 0.01919, 0.8382, 0.0113, 0.8641, 0.03294, 0.8149, 0.0172, 0.8224, 0.008971, 0.8334, 0.01919, 0.8258, 0.02721, 0.869, 0.04767, 0.8567, 0.06133, 0.8473, 0.05011, 0.8573, 0.03968, 0.841, 0.05751, 0.8183, 0.03242, 0.8258, 0.02721, 0.8473, 0.05011, 0.8199, 0.1209, 0.8149, 0.1164, 0.825, 0.1035, 0.8317, 0.1095, 0.8567, 0.06133, 0.8704, 0.07362, 0.8588, 0.08435, 0.8472, 0.07391, 0.882, 0.08162, 0.906, 0.1021, 0.9012, 0.11, 0.8752, 0.08836, 0.9244, 0.1041, 0.917, 0.1123, 0.906, 0.1021, 0.9136, 0.09408, 0.8704, 0.07362, 0.8827, 0.05997, 0.892, 0.07118, 0.882, 0.08162, 0.8073, 0.1249, 0.8149, 0.1164, 0.8199, 0.1209, 0.8123, 0.1294, 0.08628, 0.9705, 0.06354, 0.9538, 0.07265, 0.9436, 0.09198, 0.964, 0.01474, 0.9772, 0.03538, 0.9513, 0.04283, 0.9575, 0.021, 0.9824, 0.04413, 0.9404, 0.05578, 0.9265, 0.06369, 0.9331, 0.05204, 0.947, 0.09309, 0.8963, 0.07244, 0.9222, 0.065, 0.9159, 0.08683, 0.8911, 0.02155, 0.903, 0.04428, 0.9197, 0.03518, 0.9299, 0.01584, 0.9095, 0.1026, 0.9735, 0.09198, 0.964, 0.09976, 0.958, 0.07265, 0.9436, 0.06369, 0.9331, 0.07776, 0.9357, 0.01036, 0.8939, 0.02637, 0.8944, 0.02155, 0.903, 0.05578, 0.9265, 0.04428, 0.9197, 0.0512, 0.9135, 0.09746, 0.9796, 0.08146, 0.9791, 0.08628, 0.9705, 0.05204, 0.947, 0.06354, 0.9538, 0.05662, 0.96, 0.005255, 0.9, 0.01584, 0.9095, 0.008066, 0.9155, 0.04413, 0.9404, 0.03007, 0.9378, 0.03518, 0.9299, 0.09676, 0.8797, 0.1026, 0.8846, 0.09309, 0.8963, 0.08683, 0.8911, 0.09198, 0.964, 0.07265, 0.9436, 0.07776, 0.9357, 0.09976, 0.958, 0.06369, 0.9331, 0.05578, 0.9265, 0.065, 0.9159, 0.07244, 0.9222, 0.04428, 0.9197, 0.02155, 0.903, 0.02637, 0.8944, 0.0512, 0.9135, 0.005255, 0.9, 0.01036, 0.8939, 0.02155, 0.903, 0.01584, 0.9095, 0.05578, 0.9265, 0.04413, 0.9404, 0.03518, 0.9299, 0.04428, 0.9197, 0.03007, 0.9378, 0.008066, 0.9155, 0.01584, 0.9095, 0.03518, 0.9299, 0.01107, 0.9938, 0.005255, 0.9889, 0.01474, 0.9772, 0.021, 0.9824, 0.04413, 0.9404, 0.05204, 0.947, 0.04283, 0.9575, 0.03538, 0.9513, 0.06354, 0.9538, 0.08628, 0.9705, 0.08146, 0.9791, 0.05662, 0.96, 0.1026, 0.9735, 0.09746, 0.9796, 0.08628, 0.9705, 0.09198, 0.964, 0.05204, 0.947, 0.06369, 0.9331, 0.07265, 0.9436, 0.06354, 0.9538, 0.0003829, 0.9947, 0.005255, 0.9889, 0.01107, 0.9938, 0.006199, 0.9996, 0.9597, 0.9138, 0.9518, 0.9069, 0.9589, 0.89, 0.969, 0.8945, 0.9496, 0.9399, 0.9575, 0.9311, 0.9667, 0.9473, 0.9623, 0.9509, 0.9764, 0.8791, 0.9749, 0.8823, 0.9645, 0.8774, 0.966, 0.8742, 0.9356, 0.9112, 0.9275, 0.9188, 0.9207, 0.9102, 0.9244, 0.9057, 0.9245, 0.9347, 0.9321, 0.942, 0.9178, 0.9505, 0.9124, 0.9409, 0.9465, 0.9159, 0.9356, 0.9112, 0.9455, 0.9054, 0.9297, 0.8964, 0.9244, 0.9057, 0.9162, 0.9003, 0.9345, 0.928, 0.922, 0.928, 0.9275, 0.9188, 0.9138, 0.9031, 0.9207, 0.9102, 0.9127, 0.9175, 0.9542, 0.9229, 0.9651, 0.9233, 0.9575, 0.9311, 0.9726, 0.9558, 0.9667, 0.9473, 0.9764, 0.9417, 0.9422, 0.935, 0.9496, 0.9399, 0.942, 0.9479, 0.9697, 0.9583, 0.9547, 0.9595, 0.9623, 0.9509, 0.9345, 0.928, 0.9275, 0.9188, 0.9356, 0.9112, 0.9465, 0.9159, 0.9455, 0.9054, 0.9356, 0.9112, 0.9244, 0.9057, 0.9297, 0.8964, 0.9162, 0.9003, 0.9244, 0.9057, 0.9207, 0.9102, 0.9138, 0.9031, 0.9127, 0.9175, 0.9207, 0.9102, 0.9275, 0.9188, 0.922, 0.928, 0.9422, 0.935, 0.9321, 0.942, 0.9245, 0.9347, 0.9345, 0.928, 0.9003, 0.9477, 0.9124, 0.9409, 0.9178, 0.9505, 0.9061, 0.9577, 0.9623, 0.9509, 0.9547, 0.9595, 0.942, 0.9479, 0.9496, 0.9399, 0.9542, 0.9229, 0.9575, 0.9311, 0.9496, 0.9399, 0.9422, 0.935, 0.9697, 0.9583, 0.9623, 0.9509, 0.9667, 0.9473, 0.9726, 0.9558, 0.9764, 0.9417, 0.9667, 0.9473, 0.9575, 0.9311, 0.9651, 0.9233, 0.9465, 0.9159, 0.9518, 0.9069, 0.9597, 0.9138, 0.9542, 0.9229, 0.9749, 0.8823, 0.969, 0.8945, 0.9589, 0.89, 0.9645, 0.8774, 0.9345, 0.928, 0.9465, 0.9159, 0.9542, 0.9229, 0.9422, 0.935, 0.8881, 0.358, 0.8719, 0.3402, 0.882, 0.331, 0.8982, 0.3488, 0.8313, 0.3477, 0.8469, 0.3335, 0.8509, 0.3381, 0.8354, 0.352, 0.9083, 0.2872, 0.9048, 0.3029, 0.8969, 0.2963, 0.8719, 0.3199, 0.8815, 0.31, 0.8867, 0.3181, 0.8256, 0.3625, 0.8354, 0.352, 0.8412, 0.3604, 0.8618, 0.3291, 0.8585, 0.3441, 0.8509, 0.3381, 0.8573, 0.3241, 0.8618, 0.3291, 0.8509, 0.3381, 0.8469, 0.3335, 0.8585, 0.3441, 0.8412, 0.3604, 0.8354, 0.352, 0.8509, 0.3381, 0.9083, 0.3599, 0.8981, 0.3691, 0.8881, 0.358, 0.8982, 0.3488, 0.8618, 0.3291, 0.8719, 0.3199, 0.882, 0.331, 0.8719, 0.3402, 0.8815, 0.31, 0.8969, 0.2963, 0.9048, 0.3029, 0.8867, 0.3181, 0.9037, 0.282, 0.9083, 0.2872, 0.8969, 0.2963, 0.893, 0.2917, 0.8119, 0.2741, 0.8073, 0.2691, 0.8175, 0.2599, 0.822, 0.2649, 0.8719, 0.3199, 0.8673, 0.315, 0.8775, 0.3057, 0.8815, 0.31, 0.8969, 0.2963, 0.8815, 0.31, 0.8775, 0.3057, 0.893, 0.2917, 0.8618, 0.3291, 0.8573, 0.3241, 0.8673, 0.315, 0.8719, 0.3199, 0.8256, 0.3625, 0.8206, 0.3574, 0.8313, 0.3477, 0.8354, 0.352, 0.7849, 0.1536, 0.7312, 0.2087, 0.7068, 0.1791, 0.7669, 0.1299, 0.678, 0.2599, 0.6509, 0.2247, 0.6848, 0.197, 0.7141, 0.2308, 0.7141, 0.2308, 0.6848, 0.197, 0.7068, 0.1791, 0.7312, 0.2087, 0.5676, 0.3309, 0.5482, 0.3086, 0.5705, 0.2904, 0.5897, 0.3121, 0.4541, 0.2365, 0.3861, 0.291, 0.3567, 0.2579, 0.4264, 0.1997, 0.2735, 0.397, 0.2407, 0.355, 0.3214, 0.2875, 0.3581, 0.3264, 0.3581, 0.3264, 0.3214, 0.2875, 0.3567, 0.2579, 0.3861, 0.291, 0.1383, 0.5138, 0.09727, 0.475, 0.1351, 0.4433, 0.1659, 0.4768, 0.7015, 0.6903, 0.6487, 0.6461, 0.6595, 0.6257, 0.7199, 0.6615, 0.6005, 0.6186, 0.6131, 0.5982, 0.6401, 0.6142, 0.6283, 0.6351, 0.6283, 0.6351, 0.6401, 0.6142, 0.6595, 0.6257, 0.6487, 0.6461, 0.4932, 0.5741, 0.5099, 0.537, 0.5297, 0.5487, 0.5137, 0.5783, 0.702, 0.4085, 0.7406, 0.4313, 0.7199, 0.4664, 0.6813, 0.4436, 0.6702, 0.4711, 0.7067, 0.4926, 0.6678, 0.5638, 0.6388, 0.5468, 0.601, 0.5646, 0.6229, 0.5424, 0.625, 0.5774, 0.5344, 0.5045, 0.562, 0.4948, 0.548, 0.5206, 0.6836, 0.5775, 0.6722, 0.6065, 0.6528, 0.5938, 0.7551, 0.6083, 0.7613, 0.6376, 0.7363, 0.6316, 0.6229, 0.5424, 0.601, 0.5646, 0.548, 0.5206, 0.562, 0.4948, 0.6722, 0.6065, 0.6836, 0.5775, 0.7551, 0.6083, 0.7363, 0.6316, 0.625, 0.5774, 0.6388, 0.5468, 0.6678, 0.5638, 0.6528, 0.5938, 0.7438, 0.6757, 0.7199, 0.6615, 0.7363, 0.6316, 0.7613, 0.6376, 0.6131, 0.5982, 0.5903, 0.5847, 0.601, 0.5646, 0.625, 0.5774, 0.7199, 0.4664, 0.7067, 0.4926, 0.6702, 0.4711, 0.6813, 0.4436, 0.5297, 0.5487, 0.548, 0.5206, 0.601, 0.5646, 0.5903, 0.5847, 0.03539, 0.1129, 0.1198, 0.04211, 0.1548, 0.08384, 0.0704, 0.1546, 0.1024, 0.1928, 0.1868, 0.122, 0.2575, 0.2063, 0.1732, 0.2771, 0.175, 0.3492, 0.1544, 0.3101, 0.2052, 0.3153, 0.06634, 0.4277, 0.07253, 0.3755, 0.1076, 0.4071, 0.2944, 0.1928, 0.3294, 0.2232, 0.2895, 0.2445, 0.3743, 0.1277, 0.4242, 0.1322, 0.395, 0.1659, 0.1544, 0.3101, 0.175, 0.3492, 0.1076, 0.4071, 0.07253, 0.3755, 0.3294, 0.2232, 0.2944, 0.1928, 0.3743, 0.1277, 0.395, 0.1659, 0.2052, 0.3153, 0.1732, 0.2771, 0.2575, 0.2063, 0.2895, 0.2445, 0.4609, 0.1708, 0.4264, 0.1997, 0.395, 0.1659, 0.4242, 0.1322, 0.2407, 0.355, 0.2064, 0.3837, 0.175, 0.3492, 0.2052, 0.3153, 0.1548, 0.08384, 0.1868, 0.122, 0.1024, 0.1928, 0.0704, 0.1546, 0.1351, 0.4433, 0.1076, 0.4071, 0.175, 0.3492, 0.2064, 0.3837, 0.5125, 0.04505, 0.5383, 0.02363, 0.5576, 0.04688, 0.5317, 0.0683, 0.5516, 0.09637, 0.579, 0.07365, 0.6384, 0.1376, 0.6047, 0.1655, 0.6058, 0.2116, 0.5916, 0.1924, 0.6218, 0.1912, 0.5303, 0.2851, 0.5347, 0.251, 0.5531, 0.2673, 0.6659, 0.1322, 0.6826, 0.1492, 0.6575, 0.1616, 0.7346, 0.08625, 0.7689, 0.08988, 0.7473, 0.1076, 0.5916, 0.1924, 0.6058, 0.2116, 0.5531, 0.2673, 0.5347, 0.251, 0.6826, 0.1492, 0.6659, 0.1322, 0.7346, 0.08625, 0.7473, 0.1076, 0.6218, 0.1912, 0.6047, 0.1655, 0.6384, 0.1376, 0.6575, 0.1616, 0.7884, 0.1124, 0.7669, 0.1299, 0.7473, 0.1076, 0.7689, 0.08988, 0.6509, 0.2247, 0.6305, 0.2414, 0.6058, 0.2116, 0.6218, 0.1912, 0.5576, 0.04688, 0.579, 0.07365, 0.5516, 0.09637, 0.5317, 0.0683, 0.5705, 0.2904, 0.5531, 0.2673, 0.6058, 0.2116, 0.6305, 0.2414, 0.7795, 0.6153, 0.7892, 0.604, 0.8218, 0.6293, 0.8099, 0.6434, 0.7952, 0.7113, 0.7803, 0.7027, 0.8094, 0.6671, 0.8249, 0.681, 0.8362, 0.6693, 0.8198, 0.6546, 0.8345, 0.6381, 0.851, 0.6529, 0.8779, 0.5935, 0.8882, 0.6074, 0.8613, 0.6403, 0.8458, 0.6264, 0.8865, 0.6878, 0.8769, 0.6992, 0.8493, 0.6779, 0.8607, 0.6643, 0.7787, 0.5938, 0.7958, 0.5954, 0.7892, 0.604, 0.8218, 0.6293, 0.8295, 0.6223, 0.8345, 0.6381, 0.8995, 0.6987, 0.8865, 0.6878, 0.8954, 0.6823, 0.851, 0.6529, 0.8669, 0.6557, 0.8607, 0.6643, 0.7677, 0.6059, 0.7795, 0.6153, 0.7718, 0.6232, 0.8198, 0.6546, 0.804, 0.6519, 0.8099, 0.6434, 0.8893, 0.7103, 0.8729, 0.7087, 0.8769, 0.6992, 0.8362, 0.6693, 0.8493, 0.6779, 0.8415, 0.6854, 0.8995, 0.5946, 0.8882, 0.6074, 0.8779, 0.5935, 0.89, 0.5817, 0.7892, 0.604, 0.7958, 0.5954, 0.8295, 0.6223, 0.8218, 0.6293, 0.8345, 0.6381, 0.8458, 0.6264, 0.8613, 0.6403, 0.851, 0.6529, 0.8607, 0.6643, 0.8669, 0.6557, 0.8954, 0.6823, 0.8865, 0.6878, 0.8893, 0.7103, 0.8769, 0.6992, 0.8865, 0.6878, 0.8995, 0.6987, 0.851, 0.6529, 0.8607, 0.6643, 0.8493, 0.6779, 0.8362, 0.6693, 0.8415, 0.6854, 0.8493, 0.6779, 0.8769, 0.6992, 0.8729, 0.7087, 0.7699, 0.716, 0.7803, 0.7027, 0.7952, 0.7113, 0.7838, 0.724, 0.8362, 0.6693, 0.8249, 0.681, 0.8094, 0.6671, 0.8198, 0.6546, 0.8099, 0.6434, 0.804, 0.6519, 0.7718, 0.6232, 0.7795, 0.6153, 0.7787, 0.5938, 0.7892, 0.604, 0.7795, 0.6153, 0.7677, 0.6059, 0.8198, 0.6546, 0.8099, 0.6434, 0.8218, 0.6293, 0.8345, 0.6381, 0.7759, 0.7376, 0.762, 0.7295, 0.7699, 0.716, 0.7838, 0.724, 0.5126, 0.8635, 0.5054, 0.8552, 0.5299, 0.8301, 0.5406, 0.8423, 0.5989, 0.8697, 0.5897, 0.8775, 0.5636, 0.8464, 0.5775, 0.8347, 0.5693, 0.821, 0.5535, 0.8343, 0.5402, 0.8185, 0.556, 0.8052, 0.504, 0.7753, 0.5131, 0.7676, 0.544, 0.7947, 0.5301, 0.8064, 0.5964, 0.7765, 0.6033, 0.7844, 0.5785, 0.81, 0.5679, 0.7982, 0.4935, 0.8656, 0.4974, 0.8488, 0.5054, 0.8552, 0.5299, 0.8301, 0.5245, 0.8218, 0.5402, 0.8185, 0.6083, 0.7665, 0.5964, 0.7765, 0.5918, 0.7678, 0.556, 0.8052, 0.5615, 0.7904, 0.5679, 0.7982, 0.5003, 0.8737, 0.5126, 0.8635, 0.5179, 0.8723, 0.5535, 0.8343, 0.548, 0.8487, 0.5406, 0.8423, 0.6148, 0.7741, 0.6113, 0.79, 0.6033, 0.7844, 0.5693, 0.821, 0.5785, 0.81, 0.5854, 0.8176, 0.5009, 0.7559, 0.5131, 0.7676, 0.504, 0.7753, 0.4932, 0.7624, 0.5054, 0.8552, 0.4974, 0.8488, 0.5245, 0.8218, 0.5299, 0.8301, 0.5402, 0.8185, 0.5301, 0.8064, 0.544, 0.7947, 0.556, 0.8052, 0.5679, 0.7982, 0.5615, 0.7904, 0.5918, 0.7678, 0.5964, 0.7765, 0.6148, 0.7741, 0.6033, 0.7844, 0.5964, 0.7765, 0.6083, 0.7665, 0.556, 0.8052, 0.5679, 0.7982, 0.5785, 0.81, 0.5693, 0.821, 0.5854, 0.8176, 0.5785, 0.81, 0.6033, 0.7844, 0.6113, 0.79, 0.6005, 0.8903, 0.5897, 0.8775, 0.5989, 0.8697, 0.6083, 0.8838, 0.5693, 0.821, 0.5775, 0.8347, 0.5636, 0.8464, 0.5535, 0.8343, 0.5406, 0.8423, 0.548, 0.8487, 0.5179, 0.8723, 0.5126, 0.8635, 0.4935, 0.8656, 0.5054, 0.8552, 0.5126, 0.8635, 0.5003, 0.8737, 0.5535, 0.8343, 0.5406, 0.8423, 0.5299, 0.8301, 0.5402, 0.8185, 0.6148, 0.8915, 0.607, 0.898, 0.6005, 0.8903, 0.6083, 0.8838, 0.4499, 0.9279, 0.4581, 0.9385, 0.4495, 0.9452, 0.4413, 0.9346, 0.4291, 0.9014, 0.4421, 0.918, 0.4315, 0.9263, 0.4123, 0.9145, 0.4129, 0.954, 0.4322, 0.9415, 0.4395, 0.9501, 0.4182, 0.9615, 0.4648, 0.9471, 0.48, 0.9665, 0.4629, 0.9799, 0.4543, 0.9553, 0.4151, 0.8835, 0.4218, 0.892, 0.401, 0.9083, 0.3943, 0.8997, 0.465, 0.9303, 0.4684, 0.9349, 0.4581, 0.9385, 0.4495, 0.9452, 0.4448, 0.9551, 0.4395, 0.9501, 0.4805, 0.9126, 0.4875, 0.9046, 0.4845, 0.9164, 0.4182, 0.9615, 0.424, 0.9673, 0.4113, 0.9666, 0.4573, 0.9204, 0.4499, 0.9279, 0.4538, 0.916, 0.4322, 0.9415, 0.4286, 0.9347, 0.4413, 0.9346, 0.4723, 0.9047, 0.4684, 0.9009, 0.4796, 0.8971, 0.4129, 0.954, 0.4057, 0.9572, 0.4107, 0.946, 0.4805, 0.9126, 0.4845, 0.9164, 0.4684, 0.9349, 0.465, 0.9303, 0.4581, 0.9385, 0.4648, 0.9471, 0.4543, 0.9553, 0.4495, 0.9452, 0.4395, 0.9501, 0.4448, 0.9551, 0.424, 0.9673, 0.4182, 0.9615, 0.4666, 0.9923, 0.4629, 0.9799, 0.48, 0.9665, 0.4875, 0.9761, 0.4723, 0.9047, 0.4796, 0.8971, 0.4875, 0.9046, 0.4805, 0.9126, 0.4182, 0.9615, 0.4113, 0.9666, 0.4057, 0.9572, 0.4129, 0.954, 0.4123, 0.9145, 0.401, 0.9083, 0.4218, 0.892, 0.4291, 0.9014, 0.4573, 0.9204, 0.4538, 0.916, 0.4684, 0.9009, 0.4723, 0.9047, 0.4129, 0.954, 0.4107, 0.946, 0.4286, 0.9347, 0.4322, 0.9415, 0.4413, 0.9346, 0.4315, 0.9263, 0.4421, 0.918, 0.4499, 0.9279, 0.465, 0.9303, 0.4581, 0.9385, 0.4499, 0.9279, 0.4573, 0.9204, 0.4322, 0.9415, 0.4413, 0.9346, 0.4495, 0.9452, 0.4395, 0.9501, 0.4805, 0.9126, 0.465, 0.9303, 0.4573, 0.9204, 0.4723, 0.9047, 0.906, 0.1574, 0.9136, 0.1654, 0.892, 0.1883, 0.882, 0.1779, 0.825, 0.156, 0.8317, 0.15, 0.8588, 0.1751, 0.8472, 0.1856, 0.8567, 0.1982, 0.8704, 0.1859, 0.8827, 0.1995, 0.869, 0.2118, 0.9143, 0.2417, 0.9076, 0.2477, 0.8805, 0.2226, 0.8921, 0.2121, 0.8334, 0.2403, 0.8258, 0.2323, 0.8473, 0.2094, 0.8573, 0.2198, 0.9244, 0.1554, 0.9211, 0.1706, 0.9136, 0.1654, 0.892, 0.1883, 0.8983, 0.1957, 0.8827, 0.1995, 0.8224, 0.2505, 0.8334, 0.2403, 0.8382, 0.2482, 0.869, 0.2118, 0.8641, 0.2266, 0.8573, 0.2198, 0.917, 0.1472, 0.906, 0.1574, 0.9012, 0.1495, 0.8704, 0.1859, 0.8752, 0.1711, 0.882, 0.1779, 0.8149, 0.2423, 0.8183, 0.2271, 0.8258, 0.2323, 0.8567, 0.1982, 0.8473, 0.2094, 0.841, 0.202, 0.9194, 0.2591, 0.9076, 0.2477, 0.9143, 0.2417, 0.9244, 0.2546, 0.9136, 0.1654, 0.9211, 0.1706, 0.8983, 0.1957, 0.892, 0.1883, 0.8827, 0.1995, 0.8921, 0.2121, 0.8805, 0.2226, 0.869, 0.2118, 0.8573, 0.2198, 0.8641, 0.2266, 0.8382, 0.2482, 0.8334, 0.2403, 0.8149, 0.2423, 0.8258, 0.2323, 0.8334, 0.2403, 0.8224, 0.2505, 0.869, 0.2118, 0.8573, 0.2198, 0.8473, 0.2094, 0.8567, 0.1982, 0.841, 0.202, 0.8473, 0.2094, 0.8258, 0.2323, 0.8183, 0.2271, 0.8199, 0.1386, 0.8317, 0.15, 0.825, 0.156, 0.8149, 0.1431, 0.8567, 0.1982, 0.8472, 0.1856, 0.8588, 0.1751, 0.8704, 0.1859, 0.882, 0.1779, 0.8752, 0.1711, 0.9012, 0.1495, 0.906, 0.1574, 0.9244, 0.1554, 0.9136, 0.1654, 0.906, 0.1574, 0.917, 0.1472, 0.8704, 0.1859, 0.882, 0.1779, 0.892, 0.1883, 0.8827, 0.1995, 0.8073, 0.1346, 0.8123, 0.1301, 0.8199, 0.1386, 0.8149, 0.1431, 0.1892, 0.9088, 0.1949, 0.9153, 0.1756, 0.9358, 0.1665, 0.9255, 0.1177, 0.9021, 0.124, 0.8969, 0.1458, 0.9218, 0.1383, 0.928, 0.1471, 0.9389, 0.155, 0.9323, 0.1666, 0.9462, 0.1587, 0.9528, 0.196, 0.983, 0.1898, 0.9882, 0.168, 0.9634, 0.1754, 0.9571, 0.1245, 0.9763, 0.1188, 0.9698, 0.1381, 0.9494, 0.1472, 0.9596, 0.2055, 0.9058, 0.2027, 0.9213, 0.1949, 0.9153, 0.1756, 0.9358, 0.1807, 0.9436, 0.1666, 0.9462, 0.1133, 0.9854, 0.1245, 0.9763, 0.1293, 0.9849, 0.1587, 0.9528, 0.1542, 0.9658, 0.1472, 0.9596, 0.2004, 0.8997, 0.1892, 0.9088, 0.1844, 0.9002, 0.155, 0.9323, 0.1596, 0.9193, 0.1665, 0.9255, 0.1082, 0.9793, 0.111, 0.9638, 0.1188, 0.9698, 0.1471, 0.9389, 0.1381, 0.9494, 0.133, 0.9415, 0.1997, 0.9996, 0.1898, 0.9882, 0.196, 0.983, 0.2055, 0.9947, 0.1949, 0.9153, 0.2027, 0.9213, 0.1807, 0.9436, 0.1756, 0.9358, 0.1666, 0.9462, 0.1754, 0.9571, 0.168, 0.9634, 0.1587, 0.9528, 0.1472, 0.9596, 0.1542, 0.9658, 0.1293, 0.9849, 0.1245, 0.9763, 0.1082, 0.9793, 0.1188, 0.9698, 0.1245, 0.9763, 0.1133, 0.9854, 0.1587, 0.9528, 0.1472, 0.9596, 0.1381, 0.9494, 0.1471, 0.9389, 0.133, 0.9415, 0.1381, 0.9494, 0.1188, 0.9698, 0.111, 0.9638, 0.114, 0.8855, 0.124, 0.8969, 0.1177, 0.9021, 0.1082, 0.8904, 0.1471, 0.9389, 0.1383, 0.928, 0.1458, 0.9218, 0.155, 0.9323, 0.1665, 0.9255, 0.1596, 0.9193, 0.1844, 0.9002, 0.1892, 0.9088, 0.2055, 0.9058, 0.1949, 0.9153, 0.1892, 0.9088, 0.2004, 0.8997, 0.155, 0.9323, 0.1665, 0.9255, 0.1756, 0.9358, 0.1666, 0.9462, 0.1033, 0.8846, 0.1092, 0.8797, 0.114, 0.8855, 0.1082, 0.8904, 0.9597, 0.8338, 0.969, 0.8531, 0.9589, 0.8576, 0.9518, 0.8406, 0.9496, 0.8077, 0.9623, 0.7966, 0.9667, 0.8002, 0.9575, 0.8164, 0.9764, 0.8685, 0.966, 0.8734, 0.9645, 0.8701, 0.9749, 0.8652, 0.9356, 0.8364, 0.9244, 0.8418, 0.9207, 0.8374, 0.9275, 0.8288, 0.9245, 0.8128, 0.9124, 0.8066, 0.9178, 0.797, 0.9321, 0.8055, 0.9465, 0.8317, 0.9455, 0.8422, 0.9356, 0.8364, 0.9297, 0.8512, 0.9162, 0.8473, 0.9244, 0.8418, 0.9345, 0.8196, 0.9275, 0.8288, 0.922, 0.8196, 0.9138, 0.8445, 0.9127, 0.83, 0.9207, 0.8374, 0.9542, 0.8247, 0.9575, 0.8164, 0.9651, 0.8242, 0.9726, 0.7918, 0.9764, 0.8059, 0.9667, 0.8002, 0.9422, 0.8126, 0.942, 0.7997, 0.9496, 0.8077, 0.9697, 0.7892, 0.9623, 0.7966, 0.9547, 0.7881, 0.9345, 0.8196, 0.9465, 0.8317, 0.9356, 0.8364, 0.9275, 0.8288, 0.9455, 0.8422, 0.9297, 0.8512, 0.9244, 0.8418, 0.9356, 0.8364, 0.9162, 0.8473, 0.9138, 0.8445, 0.9207, 0.8374, 0.9244, 0.8418, 0.9127, 0.83, 0.922, 0.8196, 0.9275, 0.8288, 0.9207, 0.8374, 0.9422, 0.8126, 0.9345, 0.8196, 0.9245, 0.8128, 0.9321, 0.8055, 0.9003, 0.7998, 0.9061, 0.7899, 0.9178, 0.797, 0.9124, 0.8066, 0.9623, 0.7966, 0.9496, 0.8077, 0.942, 0.7997, 0.9547, 0.7881, 0.9542, 0.8247, 0.9422, 0.8126, 0.9496, 0.8077, 0.9575, 0.8164, 0.9697, 0.7892, 0.9726, 0.7918, 0.9667, 0.8002, 0.9623, 0.7966, 0.9764, 0.8059, 0.9651, 0.8242, 0.9575, 0.8164, 0.9667, 0.8002, 0.9465, 0.8317, 0.9542, 0.8247, 0.9597, 0.8338, 0.9518, 0.8406, 0.9749, 0.8652, 0.9645, 0.8701, 0.9589, 0.8576, 0.969, 0.8531, 0.9345, 0.8196, 0.9422, 0.8126, 0.9542, 0.8247, 0.9465, 0.8317, 0.8265, 0.2902, 0.8366, 0.281, 0.8528, 0.2988, 0.8427, 0.308, 0.8313, 0.3477, 0.8274, 0.3432, 0.8427, 0.3291, 0.8469, 0.3335, 0.8989, 0.2769, 0.8888, 0.2873, 0.8829, 0.2789, 0.8629, 0.31, 0.8661, 0.2954, 0.8736, 0.3014, 0.816, 0.352, 0.8196, 0.3366, 0.8274, 0.3432, 0.8527, 0.3191, 0.8427, 0.3291, 0.8375, 0.3209, 0.8573, 0.3241, 0.8469, 0.3335, 0.8427, 0.3291, 0.8527, 0.3191, 0.8375, 0.3209, 0.8427, 0.3291, 0.8274, 0.3432, 0.8196, 0.3366, 0.8265, 0.2699, 0.8366, 0.281, 0.8265, 0.2902, 0.8164, 0.2791, 0.8527, 0.3191, 0.8427, 0.308, 0.8528, 0.2988, 0.8629, 0.31, 0.8736, 0.3014, 0.8661, 0.2954, 0.8829, 0.2789, 0.8888, 0.2873, 0.9037, 0.282, 0.893, 0.2917, 0.8888, 0.2873, 0.8989, 0.2769, 0.8119, 0.2741, 0.822, 0.2649, 0.8265, 0.2699, 0.8164, 0.2791, 0.8629, 0.31, 0.8736, 0.3014, 0.8775, 0.3057, 0.8673, 0.315, 0.8888, 0.2873, 0.893, 0.2917, 0.8775, 0.3057, 0.8736, 0.3014, 0.8527, 0.3191, 0.8629, 0.31, 0.8673, 0.315, 0.8573, 0.3241, 0.816, 0.352, 0.8274, 0.3432, 0.8313, 0.3477, 0.8206, 0.3574, 0.7473, 0.1076, 0.7669, 0.1299, 0.7068, 0.1791, 0.6826, 0.1492, 0.6218, 0.1912, 0.6575, 0.1616, 0.6848, 0.197, 0.6509, 0.2247, 0.6575, 0.1616, 0.6826, 0.1492, 0.7068, 0.1791, 0.6848, 0.197, 0.5303, 0.2851, 0.5531, 0.2673, 0.5705, 0.2904, 0.5482, 0.3086, 0.395, 0.1659, 0.4264, 0.1997, 0.3567, 0.2579, 0.3294, 0.2232, 0.2052, 0.3153, 0.2895, 0.2445, 0.3214, 0.2875, 0.2407, 0.355, 0.2895, 0.2445, 0.3294, 0.2232, 0.3567, 0.2579, 0.3214, 0.2875, 0.06634, 0.4277, 0.1076, 0.4071, 0.1351, 0.4433, 0.09727, 0.475, 0.7363, 0.6316, 0.7199, 0.6615, 0.6595, 0.6257, 0.6722, 0.6065, 0.625, 0.5774, 0.6528, 0.5938, 0.6401, 0.6142, 0.6131, 0.5982, 0.6528, 0.5938, 0.6722, 0.6065, 0.6595, 0.6257, 0.6401, 0.6142, 0.5344, 0.5045, 0.548, 0.5206, 0.5297, 0.5487, 0.5099, 0.537, 0.893, 0.5049, 0.8753, 0.5202, 0.8448, 0.4848, 0.8625, 0.4696, 0.9331, 0.5516, 0.9154, 0.5668, 0.8874, 0.5343, 0.9051, 0.5191, 0.8329, 0.5557, 0.804, 0.5217, 0.8349, 0.4949, 0.8637, 0.5288, 0.8504, 0.4554, 0.8326, 0.4707, 0.8046, 0.4382, 0.8224, 0.4229, 0.8102, 0.4088, 0.7925, 0.4241, 0.762, 0.3887, 0.7797, 0.3734, 0.874, 0.461, 0.8625, 0.4696, 0.8632, 0.4504, 0.8448, 0.4848, 0.8349, 0.4949, 0.8256, 0.4826, 0.9049, 0.4341, 0.8956, 0.4219, 0.9148, 0.424, 0.804, 0.5217, 0.7925, 0.5303, 0.7932, 0.5111, 0.9029, 0.4949, 0.9122, 0.5071, 0.893, 0.5049, 0.8637, 0.5288, 0.8753, 0.5202, 0.8745, 0.5394, 0.9338, 0.468, 0.9453, 0.4594, 0.9445, 0.4786, 0.8329, 0.5557, 0.8421, 0.5679, 0.823, 0.5657, 0.9049, 0.4341, 0.874, 0.461, 0.8632, 0.4504, 0.8956, 0.4219, 0.8625, 0.4696, 0.8448, 0.4848, 0.8326, 0.4707, 0.8504, 0.4554, 0.8349, 0.4949, 0.804, 0.5217, 0.7932, 0.5111, 0.8256, 0.4826, 0.7925, 0.4241, 0.8102, 0.4088, 0.8224, 0.4229, 0.8046, 0.4382, 0.9338, 0.468, 0.9049, 0.4341, 0.9148, 0.424, 0.9453, 0.4594, 0.804, 0.5217, 0.8329, 0.5557, 0.823, 0.5657, 0.7925, 0.5303, 0.9154, 0.5668, 0.9331, 0.5516, 0.9453, 0.5657, 0.9276, 0.5809, 0.9029, 0.4949, 0.9338, 0.468, 0.9445, 0.4786, 0.9122, 0.5071, 0.8329, 0.5557, 0.8637, 0.5288, 0.8745, 0.5394, 0.8421, 0.5679, 0.8753, 0.5202, 0.893, 0.5049, 0.9051, 0.5191, 0.8874, 0.5343, 0.874, 0.461, 0.9029, 0.4949, 0.893, 0.5049, 0.8625, 0.4696, 0.8637, 0.5288, 0.8349, 0.4949, 0.8448, 0.4848, 0.8753, 0.5202, 0.9049, 0.4341, 0.9338, 0.468, 0.9029, 0.4949, 0.874, 0.461, 0.3263, 0.8645, 0.3107, 0.8831, 0.298, 0.8724, 0.3136, 0.8538, 0.3642, 0.8491, 0.3781, 0.8621, 0.3693, 0.872, 0.3553, 0.8591, 0.2864, 0.912, 0.2737, 0.9013, 0.2843, 0.8886, 0.297, 0.8993, 0.3137, 0.824, 0.2997, 0.811, 0.3086, 0.8011, 0.3225, 0.8141, 0.3516, 0.8087, 0.3672, 0.79, 0.3799, 0.8007, 0.3643, 0.8193, 0.3272, 0.8376, 0.3059, 0.8366, 0.3137, 0.824, 0.2881, 0.8212, 0.2843, 0.8002, 0.2997, 0.811, 0.3379, 0.8249, 0.3225, 0.8141, 0.3342, 0.8039, 0.295, 0.7875, 0.3163, 0.7885, 0.3086, 0.8011, 0.3399, 0.8483, 0.3553, 0.8591, 0.3437, 0.8693, 0.3829, 0.8856, 0.3615, 0.8846, 0.3693, 0.872, 0.3506, 0.8356, 0.3719, 0.8366, 0.3642, 0.8491, 0.3935, 0.8729, 0.3781, 0.8621, 0.3898, 0.8519, 0.3379, 0.8249, 0.3272, 0.8376, 0.3137, 0.824, 0.3225, 0.8141, 0.3059, 0.8366, 0.2881, 0.8212, 0.2997, 0.811, 0.3137, 0.824, 0.2843, 0.8002, 0.295, 0.7875, 0.3086, 0.8011, 0.2997, 0.811, 0.3163, 0.7885, 0.3342, 0.8039, 0.3225, 0.8141, 0.3086, 0.8011, 0.3506, 0.8356, 0.3379, 0.8249, 0.3516, 0.8087, 0.3643, 0.8193, 0.3808, 0.7738, 0.3935, 0.7845, 0.3799, 0.8007, 0.3672, 0.79, 0.3781, 0.8621, 0.3642, 0.8491, 0.3719, 0.8366, 0.3898, 0.8519, 0.3399, 0.8483, 0.3506, 0.8356, 0.3642, 0.8491, 0.3553, 0.8591, 0.3935, 0.8729, 0.3829, 0.8856, 0.3693, 0.872, 0.3781, 0.8621, 0.3615, 0.8846, 0.3437, 0.8693, 0.3553, 0.8591, 0.3693, 0.872, 0.3272, 0.8376, 0.3399, 0.8483, 0.3263, 0.8645, 0.3136, 0.8538, 0.297, 0.8993, 0.2843, 0.8886, 0.298, 0.8724, 0.3107, 0.8831, 0.3379, 0.8249, 0.3506, 0.8356, 0.3399, 0.8483, 0.3272, 0.8376, 0.189, 0.8428, 0.1555, 0.8028, 0.1953, 0.7592, 0.2352, 0.7956, 0.02504, 0.7946, 0.06289, 0.7593, 0.09854, 0.7992, 0.04538, 0.8099, 0.08814, 0.7347, 0.1287, 0.6941, 0.184, 0.7403, 0.1347, 0.7897, 0.2039, 0.6511, 0.1934, 0.7043, 0.1533, 0.6688, 0.1884, 0.6308, 0.07511, 0.6392, 0.1046, 0.6759, 0.06937, 0.7092, 0.03535, 0.6775, 0.2719, 0.8249, 0.2352, 0.7956, 0.2729, 0.7808, 0.1953, 0.7592, 0.184, 0.7403, 0.2252, 0.74, 0.05986, 0.6126, 0.09803, 0.6157, 0.07511, 0.6392, 0.1287, 0.6941, 0.1046, 0.6759, 0.1315, 0.658, 0.2162, 0.8786, 0.1744, 0.8789, 0.189, 0.8428, 0.1347, 0.7897, 0.1555, 0.8028, 0.135, 0.8329, 0.01082, 0.6637, 0.03535, 0.6775, 0.01205, 0.6989, 0.08814, 0.7347, 0.0504, 0.7351, 0.06937, 0.7092, 0.2087, 0.6059, 0.2205, 0.6178, 0.2039, 0.6511, 0.1884, 0.6308, 0.2352, 0.7956, 0.1953, 0.7592, 0.2252, 0.74, 0.2729, 0.7808, 0.184, 0.7403, 0.1287, 0.6941, 0.1533, 0.6688, 0.1934, 0.7043, 0.1046, 0.6759, 0.07511, 0.6392, 0.09803, 0.6157, 0.1315, 0.658, 0.01082, 0.6637, 0.05986, 0.6126, 0.07511, 0.6392, 0.03535, 0.6775, 0.1287, 0.6941, 0.08814, 0.7347, 0.06937, 0.7092, 0.1046, 0.6759, 0.0504, 0.7351, 0.01205, 0.6989, 0.03535, 0.6775, 0.06937, 0.7092, 0.01238, 0.8268, 0.0003829, 0.8152, 0.02504, 0.7946, 0.04538, 0.8099, 0.08814, 0.7347, 0.1347, 0.7897, 0.09854, 0.7992, 0.06289, 0.7593, 0.1555, 0.8028, 0.189, 0.8428, 0.1744, 0.8789, 0.135, 0.8329, 0.2719, 0.8249, 0.2162, 0.8786, 0.189, 0.8428, 0.2352, 0.7956, 0.1347, 0.7897, 0.184, 0.7403, 0.1953, 0.7592, 0.1555, 0.8028, 0.2087, 0.6059, 0.2627, 0.5588, 0.2729, 0.5721, 0.2205, 0.6178, 0.8076, 0.9422, 0.8001, 0.9355, 0.8045, 0.9305, 0.8119, 0.9372, 0.7744, 0.9438, 0.7816, 0.9355, 0.7847, 0.9382, 0.7775, 0.9465, 0.7893, 0.9266, 0.794, 0.9211, 0.7971, 0.9238, 0.7924, 0.9293, 0.812, 0.9065, 0.8048, 0.9149, 0.8017, 0.9122, 0.8089, 0.9038, 0.7788, 0.9082, 0.7863, 0.9148, 0.7819, 0.9198, 0.7745, 0.9131, 0.8196, 0.9434, 0.8119, 0.9372, 0.8169, 0.9321, 0.8045, 0.9305, 0.7971, 0.9238, 0.8087, 0.9249, 0.7715, 0.9014, 0.7831, 0.9026, 0.7788, 0.9082, 0.794, 0.9211, 0.7863, 0.9148, 0.7913, 0.9097, 0.8149, 0.9489, 0.8033, 0.9477, 0.8076, 0.9422, 0.7924, 0.9293, 0.8001, 0.9355, 0.7951, 0.9406, 0.7668, 0.9069, 0.7745, 0.9131, 0.7694, 0.9182, 0.7893, 0.9266, 0.7777, 0.9254, 0.7819, 0.9198, 0.8165, 0.8949, 0.8196, 0.8976, 0.812, 0.9065, 0.8089, 0.9038, 0.8119, 0.9372, 0.8045, 0.9305, 0.8087, 0.9249, 0.8169, 0.9321, 0.7971, 0.9238, 0.794, 0.9211, 0.8017, 0.9122, 0.8048, 0.9149, 0.7863, 0.9148, 0.7788, 0.9082, 0.7831, 0.9026, 0.7913, 0.9097, 0.7668, 0.9069, 0.7715, 0.9014, 0.7788, 0.9082, 0.7745, 0.9131, 0.794, 0.9211, 0.7893, 0.9266, 0.7819, 0.9198, 0.7863, 0.9148, 0.7777, 0.9254, 0.7694, 0.9182, 0.7745, 0.9131, 0.7819, 0.9198, 0.7699, 0.9554, 0.7668, 0.9527, 0.7744, 0.9438, 0.7775, 0.9465, 0.7893, 0.9266, 0.7924, 0.9293, 0.7847, 0.9382, 0.7816, 0.9355, 0.8001, 0.9355, 0.8076, 0.9422, 0.8033, 0.9477, 0.7951, 0.9406, 0.8196, 0.9434, 0.8149, 0.9489, 0.8076, 0.9422, 0.8119, 0.9372, 0.7924, 0.9293, 0.7971, 0.9238, 0.8045, 0.9305, 0.8001, 0.9355, 0.762, 0.9582, 0.7668, 0.9527, 0.7699, 0.9554, 0.7651, 0.9609, 0.2321, 0.8929, 0.2395, 0.8996, 0.2352, 0.9046, 0.2277, 0.8979, 0.2652, 0.8913, 0.258, 0.8996, 0.2549, 0.8969, 0.2621, 0.8886, 0.2504, 0.9085, 0.2456, 0.914, 0.2425, 0.9113, 0.2472, 0.9058, 0.2277, 0.9286, 0.2349, 0.9202, 0.238, 0.9229, 0.2308, 0.9313, 0.2608, 0.9269, 0.2534, 0.9203, 0.2577, 0.9153, 0.2652, 0.9219, 0.22, 0.8917, 0.2277, 0.8979, 0.2227, 0.903, 0.2352, 0.9046, 0.2425, 0.9113, 0.2309, 0.9101, 0.2681, 0.9337, 0.2566, 0.9325, 0.2608, 0.9269, 0.2456, 0.914, 0.2534, 0.9203, 0.2483, 0.9253, 0.2247, 0.8862, 0.2363, 0.8874, 0.2321, 0.8929, 0.2472, 0.9058, 0.2395, 0.8996, 0.2445, 0.8945, 0.2729, 0.9282, 0.2652, 0.9219, 0.2702, 0.9168, 0.2504, 0.9085, 0.262, 0.9097, 0.2577, 0.9153, 0.2231, 0.9402, 0.22, 0.9375, 0.2277, 0.9286, 0.2308, 0.9313, 0.2277, 0.8979, 0.2352, 0.9046, 0.2309, 0.9101, 0.2227, 0.903, 0.2425, 0.9113, 0.2456, 0.914, 0.238, 0.9229, 0.2349, 0.9202, 0.2534, 0.9203, 0.2608, 0.9269, 0.2566, 0.9325, 0.2483, 0.9253, 0.2729, 0.9282, 0.2681, 0.9337, 0.2608, 0.9269, 0.2652, 0.9219, 0.2456, 0.914, 0.2504, 0.9085, 0.2577, 0.9153, 0.2534, 0.9203, 0.262, 0.9097, 0.2702, 0.9168, 0.2652, 0.9219, 0.2577, 0.9153, 0.2698, 0.8797, 0.2729, 0.8824, 0.2652, 0.8913, 0.2621, 0.8886, 0.2504, 0.9085, 0.2472, 0.9058, 0.2549, 0.8969, 0.258, 0.8996, 0.2395, 0.8996, 0.2321, 0.8929, 0.2363, 0.8874, 0.2445, 0.8945, 0.22, 0.8917, 0.2247, 0.8862, 0.2321, 0.8929, 0.2277, 0.8979, 0.2472, 0.9058, 0.2425, 0.9113, 0.2352, 0.9046, 0.2395, 0.8996, 0.2231, 0.9402, 0.2184, 0.9457, 0.2153, 0.943, 0.22, 0.9375, 0.9142, 0.6659, 0.9339, 0.6414, 0.938, 0.6452, 0.9168, 0.6683, 0.917, 0.5956, 0.9401, 0.6154, 0.9341, 0.6222, 0.9119, 0.6012, 0.9494, 0.6232, 0.9541, 0.6276, 0.9474, 0.6349, 0.9427, 0.6306, 0.98, 0.6628, 0.9567, 0.6428, 0.9628, 0.636, 0.9851, 0.6571, 0.9846, 0.594, 0.9635, 0.6172, 0.9594, 0.6135, 0.982, 0.5917, 0.9893, 0.6709, 0.9752, 0.6682, 0.98, 0.6628, 0.9519, 0.648, 0.9474, 0.6349, 0.9567, 0.6428, 0.9942, 0.6654, 0.9851, 0.6571, 0.9901, 0.6518, 0.9541, 0.6276, 0.9675, 0.6307, 0.9628, 0.636, 0.9029, 0.5929, 0.9119, 0.6012, 0.9069, 0.6063, 0.9427, 0.6306, 0.9292, 0.6274, 0.9341, 0.6222, 0.9077, 0.5876, 0.9215, 0.5902, 0.917, 0.5956, 0.9494, 0.6232, 0.9401, 0.6154, 0.9449, 0.61, 0.9942, 0.6654, 0.9893, 0.6709, 0.98, 0.6628, 0.9851, 0.6571, 0.9752, 0.6682, 0.9519, 0.648, 0.9567, 0.6428, 0.98, 0.6628, 0.9474, 0.6349, 0.9541, 0.6276, 0.9628, 0.636, 0.9567, 0.6428, 0.9675, 0.6307, 0.9901, 0.6518, 0.9851, 0.6571, 0.9628, 0.636, 0.9922, 0.5817, 0.9942, 0.5835, 0.9846, 0.594, 0.982, 0.5917, 0.9541, 0.6276, 0.9494, 0.6232, 0.9594, 0.6135, 0.9635, 0.6172, 0.9401, 0.6154, 0.917, 0.5956, 0.9215, 0.5902, 0.9449, 0.61, 0.9029, 0.5929, 0.9077, 0.5876, 0.917, 0.5956, 0.9119, 0.6012, 0.9494, 0.6232, 0.9427, 0.6306, 0.9341, 0.6222, 0.9401, 0.6154, 0.9292, 0.6274, 0.9069, 0.6063, 0.9119, 0.6012, 0.9341, 0.6222, 0.9072, 0.6788, 0.9052, 0.6769, 0.9142, 0.6659, 0.9168, 0.6683, 0.9427, 0.6306, 0.9474, 0.6349, 0.938, 0.6452, 0.9339, 0.6414, 0.9023, 0.6841, 0.9003, 0.6823, 0.9052, 0.6769, 0.9072, 0.6788, 0.9142, 0.7691, 0.9339, 0.7446, 0.938, 0.7483, 0.9168, 0.7715, 0.917, 0.6988, 0.9401, 0.7186, 0.9341, 0.7254, 0.9119, 0.7044, 0.9494, 0.7264, 0.9541, 0.7308, 0.9474, 0.7381, 0.9427, 0.7337, 0.98, 0.7659, 0.9567, 0.746, 0.9628, 0.7392, 0.9851, 0.7603, 0.9846, 0.6972, 0.9635, 0.7204, 0.9594, 0.7167, 0.982, 0.6949, 0.9893, 0.774, 0.9752, 0.7714, 0.98, 0.7659, 0.9519, 0.7512, 0.9474, 0.7381, 0.9567, 0.746, 0.9942, 0.7686, 0.9851, 0.7603, 0.9901, 0.755, 0.9541, 0.7308, 0.9675, 0.7338, 0.9628, 0.7392, 0.9029, 0.6961, 0.9119, 0.7044, 0.9069, 0.7095, 0.9427, 0.7337, 0.9292, 0.7306, 0.9341, 0.7254, 0.9077, 0.6908, 0.9215, 0.6933, 0.917, 0.6988, 0.9494, 0.7264, 0.9401, 0.7186, 0.9449, 0.7132, 0.9942, 0.7686, 0.9893, 0.774, 0.98, 0.7659, 0.9851, 0.7603, 0.9752, 0.7714, 0.9519, 0.7512, 0.9567, 0.746, 0.98, 0.7659, 0.9474, 0.7381, 0.9541, 0.7308, 0.9628, 0.7392, 0.9567, 0.746, 0.9675, 0.7338, 0.9901, 0.755, 0.9851, 0.7603, 0.9628, 0.7392, 0.9922, 0.6849, 0.9942, 0.6867, 0.9846, 0.6972, 0.982, 0.6949, 0.9541, 0.7308, 0.9494, 0.7264, 0.9594, 0.7167, 0.9635, 0.7204, 0.9401, 0.7186, 0.917, 0.6988, 0.9215, 0.6933, 0.9449, 0.7132, 0.9029, 0.6961, 0.9077, 0.6908, 0.917, 0.6988, 0.9119, 0.7044, 0.9494, 0.7264, 0.9427, 0.7337, 0.9341, 0.7254, 0.9401, 0.7186, 0.9292, 0.7306, 0.9069, 0.7095, 0.9119, 0.7044, 0.9341, 0.7254, 0.9072, 0.782, 0.9052, 0.7801, 0.9142, 0.7691, 0.9168, 0.7715, 0.9427, 0.7337, 0.9474, 0.7381, 0.938, 0.7483, 0.9339, 0.7446, 0.9023, 0.7873, 0.9003, 0.7855, 0.9052, 0.7801, 0.9072, 0.782, 0.3086, 0.5994, 0.2913, 0.5821, 0.297, 0.5764, 0.3143, 0.5938, 0.453, 0.5938, 0.4703, 0.5764, 0.488, 0.5941, 0.4706, 0.6114, 0.4706, 0.7501, 0.488, 0.7674, 0.4823, 0.7731, 0.4649, 0.7557, 0.3263, 0.7557, 0.309, 0.7731, 0.2913, 0.7554, 0.3086, 0.7381, 0.3836, 0.6631, 0.4013, 0.6807, 0.3956, 0.6864, 0.378, 0.6688, 0.2793, 0.5588, 0.297, 0.5764, 0.2913, 0.5821, 0.2737, 0.5645, 0.3956, 0.6864, 0.3783, 0.7038, 0.3606, 0.6861, 0.378, 0.6688, 0.3783, 0.7038, 0.361, 0.7211, 0.3433, 0.7034, 0.3606, 0.6861, 0.361, 0.7211, 0.3436, 0.7384, 0.326, 0.7207, 0.3433, 0.7034, 0.3436, 0.7384, 0.3263, 0.7557, 0.3086, 0.7381, 0.326, 0.7207, 0.4013, 0.6807, 0.4186, 0.6981, 0.413, 0.7038, 0.3956, 0.6864, 0.4186, 0.6981, 0.436, 0.7154, 0.4303, 0.7211, 0.413, 0.7038, 0.436, 0.7154, 0.4533, 0.7327, 0.4476, 0.7384, 0.4303, 0.7211, 0.4533, 0.7327, 0.4706, 0.7501, 0.4649, 0.7557, 0.4476, 0.7384, 0.3836, 0.6631, 0.401, 0.6457, 0.4186, 0.6634, 0.4013, 0.6807, 0.401, 0.6457, 0.4183, 0.6284, 0.436, 0.6461, 0.4186, 0.6634, 0.4183, 0.6284, 0.4356, 0.6111, 0.4533, 0.6288, 0.436, 0.6461, 0.4356, 0.6111, 0.453, 0.5938, 0.4706, 0.6114, 0.4533, 0.6288, 0.378, 0.6688, 0.3606, 0.6514, 0.3663, 0.6457, 0.3836, 0.6631, 0.3606, 0.6514, 0.3433, 0.6341, 0.349, 0.6284, 0.3663, 0.6457, 0.3433, 0.6341, 0.326, 0.6168, 0.3317, 0.6111, 0.349, 0.6284, 0.326, 0.6168, 0.3086, 0.5994, 0.3143, 0.5938, 0.3317, 0.6111])
me_cube_002.materials.append(mat_skin)
me_cube_002.materials.append(mat_shirt)
me_cube_002.materials.append(mat_pants)
me_cube_002.materials.append(mat_leather)
me_cube_002.materials.append(mat_material)
me_cube_002.materials.append(mat_metal)
me_cube_002.materials.append(mat_hair)
me_cube_002.use_remesh_preserve_volume = False
me_cube_002.use_remesh_preserve_attributes = False
me_cube_002.use_mirror_vertex_groups = False
me_cube_002.update()
arm_metarig = bpy.data.armatures.new('metarig')  # bones are not reproduced
arm_metarig_003 = bpy.data.armatures.new('metarig.003')  # bones are not reproduced

# ---- objects
ob_light = bpy.data.objects.new('Light', light_light)
ob_camera = bpy.data.objects.new('Camera', cam_camera)
ob_cube_002 = bpy.data.objects.new('Cube.002', me_cube_002)
ob_metarig = bpy.data.objects.new('metarig', arm_metarig)
ob_metarig_001 = bpy.data.objects.new('metarig.001', arm_metarig_003)
ob_light_001 = bpy.data.objects.new('Light.001', light_light_001)
ob_light_002 = bpy.data.objects.new('Light.002', light_light_002)

# ---- transforms, parenting, visibility, modifiers, constraints
ob_light.location = (3.026, -2.081, 2.792)
ob_light.rotation_euler = (0.6503, 0.05522, 1.866)
ob_light.lock_rotations_4d = False
ob_light.empty_display_type = 'ARROWS'
ob_light.color = (0.0, 0.0, 0.0, 0.0)
ob_light.lineart.crease_threshold = 0.0
ob_camera.location = (1.277, -2.946, 1.205)
ob_camera.rotation_euler = (1.473, -1.496e-06, 0.1117)
ob_camera.scale = (1.0, 1.0, 1.0)
ob_camera.lock_rotations_4d = False
ob_camera.empty_display_type = 'ARROWS'
ob_camera.color = (0.0, 0.0, 0.0, 0.0)
ob_camera.display_type = 'WIRE'
ob_camera.lineart.crease_threshold = 0.0
ob_cube_002.parent = ob_metarig
ob_cube_002.location = (0.0, 0.0, 0.0)
ob_cube_002.lock_rotations_4d = False
ob_cube_002.empty_display_type = 'ARROWS'
ob_cube_002.lineart.crease_threshold = 0.0
_vg = ob_cube_002.vertex_groups.new(name='spine')
_vg.add([0, 1, 2, 3, 4, 5, 6, 7, 8, 9, 10, 11, 192, 193, 194, 195, 196, 197, 198, 199, 200, 201, 202, 203, 384, 385, 386, 387, 388, 389, 390, 391], 1.0, 'REPLACE')
_vg = ob_cube_002.vertex_groups.new(name='spine.001')
_vg.add([24, 25, 26, 27, 28, 29, 30, 31, 32, 33, 34, 35, 216, 217, 218, 219, 220, 221, 222, 223, 224, 225, 226, 227, 400, 401, 402, 403, 404, 405, 406, 407], 1.0, 'REPLACE')
_vg = ob_cube_002.vertex_groups.new(name='upper_arm.L')
_vg.add([108, 109, 110, 111, 112, 113, 114, 115, 116, 117, 118, 119, 120, 121, 122, 123, 124, 125, 126, 127, 128, 129, 130, 131], 1.0, 'REPLACE')
_vg = ob_cube_002.vertex_groups.new(name='forearm.L')
_vg.add([132, 133, 134, 135, 136, 137, 138, 139, 140, 141, 142, 143, 144, 145, 146, 147, 148, 149, 150, 151, 152, 153, 154, 155, 536, 537, 538, 539, 540, 541, 542, 543, 544, 545, 546, 547, 548, 549, 550, 551, 552, 553, 554, 555, 556, 557, 558, 559, 560, 561, 562, 563, 564, 565, 566, 567, 568, 569, 570, 571, 572, 573, 574, 575, 576, 577, 578, 579, 580, 581, 582, 583], 1.0, 'REPLACE')
_vg = ob_cube_002.vertex_groups.new(name='hand.L')
_vg.add([156, 157, 158, 159, 160, 161, 162, 163, 164, 165, 166, 167, 168, 169, 170, 171, 172, 173, 174, 175, 176, 177, 178, 179], 1.0, 'REPLACE')
_vg = ob_cube_002.vertex_groups.new(name='upper_arm.R')
_vg.add([300, 301, 302, 303, 304, 305, 306, 307, 308, 309, 310, 311, 312, 313, 314, 315, 316, 317, 318, 319, 320, 321, 322, 323], 1.0, 'REPLACE')
_vg = ob_cube_002.vertex_groups.new(name='forearm.R')
_vg.add([324, 325, 326, 327, 328, 329, 330, 331, 332, 333, 334, 335, 336, 337, 338, 339, 340, 341, 342, 343, 344, 345, 346, 347], 1.0, 'REPLACE')
_vg = ob_cube_002.vertex_groups.new(name='hand.R')
_vg.add([348, 349, 350, 351, 352, 353, 354, 355, 356, 357, 358, 359, 360, 361, 362, 363, 364, 365, 366, 367, 368, 369, 370, 371], 1.0, 'REPLACE')
_vg = ob_cube_002.vertex_groups.new(name='neck')
_vg.add([180, 181, 182, 183, 184, 185, 186, 187, 188, 189, 190, 191, 372, 373, 374, 375, 376, 377, 378, 379, 380, 381, 382, 383, 408, 409, 410, 411, 412, 413, 414, 415], 1.0, 'REPLACE')
_vg = ob_cube_002.vertex_groups.new(name='head')
_vg.add([12, 13, 14, 15, 16, 17, 18, 19, 20, 21, 22, 23, 204, 205, 206, 207, 208, 209, 210, 211, 212, 213, 214, 215, 392, 393, 394, 395, 396, 397, 398, 399], 1.0, 'REPLACE')
_vg = ob_cube_002.vertex_groups.new(name='thigh.L')
_vg.add([36, 37, 38, 39, 40, 41, 42, 43, 44, 45, 46, 47, 48, 49, 50, 51, 52, 53, 54, 55, 56, 57, 58, 59], 1.0, 'REPLACE')
_vg = ob_cube_002.vertex_groups.new(name='shin.L')
_vg.add([60, 61, 62, 63, 64, 65, 66, 67, 68, 69, 70, 71, 72, 73, 74, 75, 76, 77, 78, 79, 80, 81, 82, 83], 1.0, 'REPLACE')
_vg = ob_cube_002.vertex_groups.new(name='foot.L')
_vg.add([84, 85, 86, 87, 88, 89, 90, 91, 92, 93, 94, 95, 96, 97, 98, 99, 100, 101, 102, 103, 104, 105, 106, 107], 1.0, 'REPLACE')
_vg = ob_cube_002.vertex_groups.new(name='thigh.R')
_vg.add([228, 229, 230, 231, 232, 233, 234, 235, 236, 237, 238, 239, 240, 241, 242, 243, 244, 245, 246, 247, 248, 249, 250, 251], 1.0, 'REPLACE')
_vg = ob_cube_002.vertex_groups.new(name='shin.R')
_vg.add([252, 253, 254, 255, 256, 257, 258, 259, 260, 261, 262, 263, 264, 265, 266, 267, 268, 269, 270, 271, 272, 273, 274, 275], 1.0, 'REPLACE')
_vg = ob_cube_002.vertex_groups.new(name='foot.R')
_vg.add([276, 277, 278, 279, 280, 281, 282, 283, 284, 285, 286, 287, 288, 289, 290, 291, 292, 293, 294, 295, 296, 297, 298, 299], 1.0, 'REPLACE')
_m = ob_cube_002.modifiers.new('Armature', 'ARMATURE')
_m.object = ob_metarig
ob_metarig.location = (0.0, 0.0, 0.0)
ob_metarig.show_in_front = True
ob_metarig.lineart.crease_threshold = 0.0
ob_metarig_001.location = (2.055, 0.0, 0.0)
ob_metarig_001.show_in_front = True
ob_metarig_001.lineart.crease_threshold = 0.0
ob_light_001.location = (-1.987, 1.098, 0.3085)
ob_light_001.rotation_euler = (0.6503, 0.05522, 1.866)
ob_light_001.lock_rotations_4d = False
ob_light_001.empty_display_type = 'ARROWS'
ob_light_001.color = (0.0, 0.0, 0.0, 0.0)
ob_light_001.lineart.crease_threshold = 0.0
ob_light_002.location = (-1.243, -2.088, 0.3526)
ob_light_002.rotation_euler = (0.6503, 0.05522, 1.866)
ob_light_002.lock_rotations_4d = False
ob_light_002.empty_display_type = 'ARROWS'
ob_light_002.color = (0.0, 0.0, 0.0, 0.0)
ob_light_002.lineart.crease_threshold = 0.0

# ---- collection membership
col_collection.objects.link(ob_light)
col_collection.objects.link(ob_camera)
col_collection.objects.link(ob_cube_002)
col_collection.objects.link(ob_metarig)
col_collection.objects.link(ob_metarig_001)
col_collection.objects.link(ob_light_001)
col_collection.objects.link(ob_light_002)

# ---- scene / render settings (as saved in the file)
scene.camera = ob_camera
scene.frame_start = 1; scene.frame_end = 250; scene.frame_set(1)
scene.render.engine = 'BLENDER_EEVEE_NEXT'
scene.cycles.use_denoising = False
scene.cycles.samples = 128
scene.cycles.sampling_pattern = 'TABULATED_SOBOL'
scene.cycles.use_adaptive_sampling = False
scene.cycles.use_light_tree = False
scene.view_settings.view_transform = 'Filmic'
bpy.context.view_layer.update()
